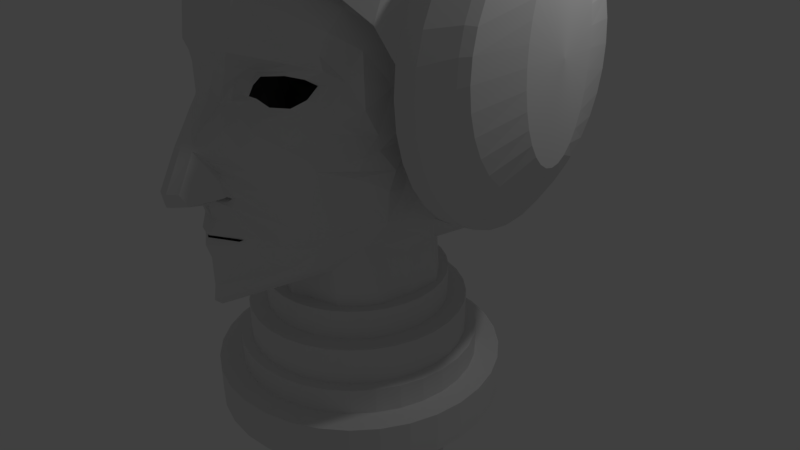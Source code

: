 # Source: Princess_Leia.blend  (saved by Blender 2.77.0; exported with 4.5.12 LTS)
import bpy
from mathutils import Matrix  # noqa: F401  (used for matrix-valued properties, if any)

bpy.ops.wm.read_factory_settings(use_empty=True)
scene = bpy.context.scene
scene.name = 'Scene'

# ---- collections
col_collection_1 = bpy.data.collections.new('Collection 1'); scene.collection.children.link(col_collection_1)

# ---- materials (node trees are filled in below, after node groups)
mat_white_fade = bpy.data.materials.new('White_Fade')
mat_white_fade.alpha_threshold = 0.0
mat_white_fade.use_transparent_shadow = False
mat_white_fade.roughness = 0.5

# ---- material node trees

# ---- world
world_world = bpy.data.worlds.new('World'); scene.world = world_world
world_world.color = (0.05088, 0.05088, 0.05088)
world_world.use_sun_shadow = False
world_world.sun_shadow_jitter_overblur = 0.0
world_world.cycles.sampling_method = 'MANUAL'

# ---- cameras
cam_camera = bpy.data.cameras.new('Camera')
cam_camera.clip_end = 100.0
cam_camera.lens = 35.0
cam_camera.sensor_width = 32.0
cam_camera.sensor_height = 18.0
cam_camera.ortho_scale = 7.314
cam_camera.dof.focus_distance = 0.0
cam_camera.dof.aperture_fstop = 128.0

# ---- lights
light_lamp = bpy.data.lights.new('Lamp', 'POINT')
light_lamp.transmission_factor = 0.0
light_lamp.cutoff_distance = 30.0
light_lamp.energy = 100.0
light_lamp.shadow_buffer_clip_start = 1.001
light_lamp.shadow_soft_size = 0.1
light_lamp.shadow_maximum_resolution = 0.006
light_lamp.use_absolute_resolution = True

# ---- meshes
me_circle = bpy.data.meshes.new('Circle')
me_circle.from_pydata([(1.546, 2.814, -1.879), (1.393, 2.787, -1.879), (1.033, 3.208, -1.879), (0.7115, 3.427, -1.879), (0.3628, 3.561, -1.879), (1.546, 2.783, -2.124), (1.393, 2.758, -2.191), (1.033, 3.17, -2.246), (0.7115, 3.385, -2.287), (0.3628, 3.517, -2.312), (1.546, 2.694, -2.36), (1.393, 2.671, -2.491), (1.033, 3.058, -2.599), (0.7115, 3.26, -2.679), (0.3628, 3.385, -2.728), (1.546, 2.549, -2.577), (1.393, 2.53, -2.768), (1.033, 2.876, -2.924), (0.7115, 3.058, -3.04), (0.3628, 3.17, -3.112), (1.546, 2.354, -2.768), (1.393, 2.341, -3.01), (1.033, 2.631, -3.209), (0.7115, 2.786, -3.357), (0.3628, 2.881, -3.448), (1.546, 2.116, -2.924), (1.393, 2.11, -3.209), (1.033, 2.333, -3.443), (0.7115, 2.454, -3.617), (0.3628, 2.529, -3.724), (1.546, 1.845, -3.04), (1.393, 1.847, -3.357), (1.033, 1.992, -3.617), (0.7115, 2.076, -3.81), (0.3628, 2.128, -3.929), (1.546, 1.551, -3.112), (1.393, 1.561, -3.448), (1.033, 1.623, -3.724), (0.7115, 1.666, -3.929), (0.3628, 1.692, -4.055), (1.546, 1.245, -3.136), (1.393, 1.264, -3.479), (1.033, 1.239, -3.76), (0.7115, 1.239, -3.969), (0.3628, 1.239, -4.098), (1.546, 0.9389, -3.112), (1.393, 0.9671, -3.448), (1.033, 0.855, -3.724), (0.7115, 0.8123, -3.929), (0.3628, 0.786, -4.055), (1.546, 0.6446, -3.04), (1.393, 0.6814, -3.357), (1.033, 0.4857, -3.617), (0.7115, 0.4019, -3.81), (0.3628, 0.3504, -3.929), (1.546, 0.3734, -2.924), (1.393, 0.4182, -3.209), (1.033, 0.1453, -3.443), (0.7115, 0.02372, -3.617), (0.3628, -0.05114, -3.724), (1.546, 0.1357, -2.768), (1.393, 0.1874, -3.01), (1.033, -0.2176, -2.866), (0.7115, -0.3723, -3.014), (0.3628, -0.4676, -3.105), (1.546, -0.05935, -2.577), (1.546, -0.2043, -2.36), (1.546, -0.2936, -2.124), (1.546, -0.3237, -1.879), (1.546, -0.2936, -1.634), (1.546, -0.2043, -1.398), (1.546, -0.05935, -1.181), (1.546, 0.1357, -0.9908), (1.546, 0.3734, -0.8345), (1.546, 0.6446, -0.7184), (1.546, 0.9389, -0.6469), (1.546, 1.245, -0.6227), (1.546, 1.551, -0.6469), (1.546, 1.845, -0.7184), (1.546, 2.116, -0.8345), (1.393, 1.871, -0.5495), (1.033, 2.199, -0.3157), (0.7115, 2.374, -0.1419), (0.3628, 2.511, -0.03486), (1.546, 2.354, -0.9908), (1.393, 2.341, -0.7484), (1.033, 2.631, -0.5495), (0.7115, 2.786, -0.4017), (0.3628, 2.881, -0.3107), (1.546, 2.549, -1.181), (1.393, 2.53, -0.9908), (1.033, 2.876, -0.8345), (0.7115, 3.058, -0.7184), (0.3628, 3.17, -0.6469), (1.546, 2.694, -1.398), (1.393, 2.671, -1.267), (1.033, 3.058, -1.16), (0.7115, 3.26, -1.08), (0.3628, 3.385, -1.03), (1.546, 2.783, -1.634), (1.393, 2.758, -1.567), (1.033, 3.17, -1.512), (0.7115, 3.385, -1.472), (0.3628, 3.517, -1.447), (2.307, 2.547, -1.879), (2.054, 2.749, -1.879), (1.797, 2.838, -1.879), (2.307, 2.527, -1.965), (2.054, 2.723, -2.08), (1.797, 2.808, -2.124), (2.307, 2.468, -2.048), (2.054, 2.647, -2.273), (1.797, 2.719, -2.36), (2.307, 2.373, -2.124), (2.054, 2.523, -2.45), (1.797, 2.575, -2.577), (2.307, 2.245, -2.191), (2.054, 2.355, -2.606), (1.797, 2.381, -2.768), (2.307, 2.089, -2.246), (2.054, 2.152, -2.734), (1.797, 2.145, -2.924), (2.307, 1.911, -2.287), (2.054, 1.919, -2.829), (1.797, 1.875, -3.04), (2.307, 1.717, -2.312), (2.054, 1.667, -2.887), (1.797, 1.582, -3.112), (2.307, 1.516, -2.321), (2.054, 1.404, -2.907), (1.797, 1.278, -3.136), (2.307, 1.315, -2.312), (2.054, 1.142, -2.887), (1.797, 0.974, -3.112), (2.307, 1.122, -2.287), (2.054, 0.8898, -2.829), (1.797, 0.6815, -3.04), (2.307, 0.9438, -2.246), (2.054, 0.6573, -2.734), (1.797, 0.4119, -2.924), (2.307, 0.7877, -2.191), (2.054, 0.4535, -2.606), (1.797, 0.1756, -2.768), (2.307, 0.6595, -2.124), (2.054, 0.2863, -2.45), (1.797, -0.01832, -2.577), (2.307, 0.5643, -2.048), (2.054, 0.162, -2.273), (1.797, -0.1624, -2.36), (2.307, 0.5057, -1.965), (2.054, 0.08546, -2.08), (1.797, -0.2512, -2.124), (2.307, 0.4859, -1.879), (2.054, 0.05962, -1.879), (1.797, -0.2811, -1.879), (2.307, 0.5057, -1.793), (2.054, 0.08546, -1.679), (1.797, -0.2512, -1.634), (2.307, 0.5643, -1.71), (2.054, 0.162, -1.486), (1.797, -0.1624, -1.398), (2.307, 0.6595, -1.634), (2.054, 0.2863, -1.308), (1.797, -0.01832, -1.181), (2.307, 0.7877, -1.567), (2.054, 0.4535, -1.153), (1.797, 0.1756, -0.9908), (2.307, 0.9438, -1.512), (2.054, 0.6573, -1.025), (1.797, 0.4119, -0.8345), (2.307, 1.122, -1.472), (2.054, 0.8898, -0.9299), (1.797, 0.6815, -0.7184), (2.307, 1.315, -1.447), (2.054, 1.142, -0.8715), (1.797, 0.974, -0.6469), (2.307, 1.516, -1.438), (2.054, 1.404, -0.8517), (1.797, 1.278, -0.6227), (2.307, 1.717, -1.447), (2.054, 1.667, -0.8715), (1.797, 1.582, -0.6469), (2.307, 1.911, -1.472), (2.054, 1.919, -0.9299), (1.797, 1.875, -0.7184), (2.307, 2.089, -1.512), (2.054, 2.152, -1.025), (1.797, 2.145, -0.8345), (2.307, 2.245, -1.567), (2.054, 2.355, -1.153), (1.797, 2.381, -0.9908), (2.307, 2.373, -1.634), (2.054, 2.523, -1.308), (1.797, 2.575, -1.181), (2.359, 1.516, -1.879), (2.307, 2.468, -1.71), (2.054, 2.647, -1.486), (1.797, 2.719, -1.398), (2.307, 2.527, -1.793), (2.054, 2.723, -1.679), (1.797, 2.808, -1.634), (2.132, 2.671, -1.879), (2.132, 2.647, -2.064), (2.132, 2.577, -2.241), (2.132, 2.462, -2.405), (2.132, 2.308, -2.549), (2.132, 2.12, -2.666), (2.132, 1.906, -2.754), (2.132, 1.674, -2.808), (2.132, 1.432, -2.826), (2.132, 1.19, -2.808), (2.132, 0.9578, -2.754), (2.132, 0.7436, -2.666), (2.132, 0.5558, -2.549), (2.132, 0.4017, -2.405), (2.132, 0.2872, -2.241), (2.132, 0.2167, -2.064), (2.132, 0.1929, -1.879), (2.132, 0.2167, -1.695), (2.132, 0.2872, -1.517), (2.132, 0.4017, -1.353), (2.132, 0.5558, -1.21), (2.132, 0.7436, -1.092), (2.132, 0.9578, -1.005), (2.132, 1.19, -0.951), (2.132, 1.432, -0.9328), (2.132, 1.674, -0.951), (2.132, 1.906, -1.005), (2.132, 2.12, -1.092), (2.132, 2.308, -1.21), (2.132, 2.462, -1.353), (2.132, 2.577, -1.517), (2.132, 2.647, -1.695), (0.4957, -0.6259, -0.1928), (0.733, -0.1552, -0.2433), (0.7548, 0.338, -0.06011), (0.4224, -0.5316, 3.011e-08), (0.6265, -0.09873, -0.1073), (0.5187, 0.3158, 0.1244), (0.1606, 0.1742, 0.3895), (0.3222, 0.2288, 0.2593), (0.3105, 0.332, 0.281), (0.1346, 0.7145, 0.5475), (0.191, 0.2237, 0.6786), (0.1479, 0.3477, 0.7382), (0.2453, 0.3722, 0.3546), (0.3084, 0.2526, 0.3736), (0.3242, 0.1303, 0.3054), (0.2994, 0.2616, 0.2857), (0.2624, 0.1832, 0.3179), (0.1732, 0.1827, 0.3851), (0.1657, 0.2223, 0.5454), (0.212, 0.2372, 0.4216), (0.2522, 0.2526, 0.3513), (0.2942, 0.214, 0.281), (0.2624, 0.2226, 0.2604), (0.1732, 0.2221, 0.3277), (0.1657, 0.2617, 0.4879), (0.19, 0.2589, 0.3641), (0.2522, 0.292, 0.2938), (0.2942, 0.2534, 0.2235), (0.4116, -0.3165, 0.1523), (0.4565, -0.2092, 0.1094), (0.1035, -0.02492, 0.3532), (-0.0005872, -0.2306, 0.4015), (-0.0005872, -0.2486, 0.4139), (0.2972, -0.2455, 0.2553), (0.3108, -0.2353, 0.2142), (0.0578, -0.2171, 0.3914), (0.3637, -0.2189, 0.1871), (0.08064, -0.1633, 0.4161), (0.3324, -0.2499, 0.2057), (0.8585, 1.282, -0.3551), (0.4145, 1.336, -0.06175), (0.352, 1.253, -0.01719), (0.3025, 1.145, 0.005095), (0.3956, 1.136, -0.0144), (0.5418, 1.082, -0.04437), (0.7236, 1.092, -0.14), (0.8247, 1.169, -0.2527), (0.6598, 1.374, -0.1481), (0.8159, 1.353, -0.246), (0.9325, 1.297, -0.4023), (0.3703, 1.364, -0.08198), (0.2911, 1.26, -0.02297), (0.2284, 1.144, 0.02976), (0.3463, 1.112, -0.01131), (0.5315, 1.043, -0.05441), (0.7617, 1.056, -0.1712), (0.8898, 1.153, -0.2841), (0.681, 1.413, -0.1703), (0.8786, 1.386, -0.2823), (1.025, 1.309, -0.5459), (0.3667, 1.426, 0.01962), (0.2404, 1.271, 0.095), (0.1876, 1.103, 0.1327), (0.2728, 1.052, 0.08238), (0.515, 0.9804, 0.01258), (0.8122, 1.019, -0.187), (0.9678, 1.118, -0.4024), (0.7456, 1.496, -0.1437), (0.9684, 1.434, -0.3341), (0.1093, 0.9776, 0.2876), (0.1006, 0.8673, 0.4292), (0.6897, -0.2866, -0.2686), (0.6184, -0.3943, -0.2761), (0.5071, -0.2863, -0.06008), (0.5219, -0.3337, -0.07951), (0.4128, 0.724, 0.2149), (0.3207, 0.6195, 0.3094), (0.05391, 0.1106, 0.4018), (0.04518, 0.7339, 0.6163), (0.05078, 0.2062, 0.7859), (0.04963, 0.3466, 0.8153), (0.8311, -0.5847, -1.089), (0.9958, -0.2639, -1.263), (1.152, 0.1015, -1.41), (1.211, 0.4372, -1.444), (1.278, 0.764, -1.391), (1.352, 1.002, -1.324), (1.315, 1.425, -1.072), (1.204, 1.737, -0.8191), (1.063, 1.967, -0.5146), (0.7656, 2.183, -0.2546), (0.372, 2.279, 0.0722), (0.8079, -0.5295, -0.8633), (1.01, -0.2411, -1.007), (1.109, 0.1235, -1.149), (1.163, 0.4612, -1.196), (1.224, 0.7315, -1.142), (1.291, 0.9298, -1.082), (1.258, 1.243, -0.8877), (1.156, 1.598, -0.6313), (1.028, 1.781, -0.3634), (0.7578, 1.95, -0.136), (0.4, 2.091, 0.1467), (0.08329, 1.025, 0.3832), (0.07143, 0.8917, 0.4944), (0.9211, -0.6968, -1.378), (1.167, -0.3091, -1.517), (1.328, 0.1171, -1.63), (1.386, 0.5004, -1.651), (1.453, 0.8688, -1.596), (1.529, 1.132, -1.531), (1.481, 1.605, -1.308), (1.352, 1.951, -1.087), (1.192, 2.207, -0.8239), (0.8575, 2.445, -0.5995), (0.4169, 2.626, -0.3181), (0.5618, -0.7094, -0.3314), (0.8377, -0.1403, -0.4231), (0.9523, 0.5309, -0.218), (0.1241, 1.081, 0.2052), (0.7505, -0.3281, -0.4582), (0.6801, -0.4517, -0.4292), (0.5395, 0.8555, 0.1119), (0.09161, 1.127, 0.3085), (0.186, 2.292, 0.1257), (0.2, 2.09, 0.215), (0.2085, 2.64, -0.2721), (0.7562, -0.4267, -0.6956), (0.96, -0.1682, -0.7695), (1.159, 0.185, -0.9097), (1.232, 0.4202, -0.9306), (1.211, 0.6576, -0.752), (1.206, 0.8106, -0.7412), (1.218, 1.088, -0.5865), (1.056, 1.408, -0.5562), (0.9437, 1.571, -0.3205), (0.6687, 1.721, -0.12), (0.3539, 1.601, 0.2336), (0.1767, 1.598, 0.2937), (0.2634, 1.433, 0.2027), (0.1767, 1.43, 0.2628), (0.1342, 1.278, 0.2857), (0.1947, 1.257, 0.2039), (0.2724, 0.8872, 0.2938), (0.2169, 0.779, 0.4029), (0.307, 0.9783, 0.141), (0.5618, -0.8087, -0.6383), (0.8902, -0.416, -1.181), (0.9144, -0.3779, -0.9388), (1.05, -0.4929, -1.451), (0.8239, -0.307, -0.7671), (0.5866, 0.589, 0.1081), (0.6649, 0.4555, 0.02392), (0.4452, 0.5193, 0.2036), (0.4831, 0.4129, 0.1937), (0.174, 0.587, 0.4199), (0.1992, 0.4595, 0.3392), (0.7396, 0.747, -0.02916), (0.9208, 0.639, -0.1624), (1.158, 0.6136, -0.5918), (1.082, 0.5946, -0.4378), (0.9897, 0.7241, -0.3085), (1.12, 0.8306, -0.5515), (1.069, 0.9737, -0.4076), (0.8182, 0.9163, -0.1487), (0.8722, -1.603, -1.159), (0.7646, -1.603, -0.9329), (0.9211, -1.603, -1.448), (0.5618, -1.603, -0.7203), (0.9136, -0.6968, -1.765), (0.9136, -1.603, -1.834), (0.7282, -0.6968, -1.992), (0.7282, -1.603, -2.061), (0.4245, -0.6968, -2.228), (0.4245, -1.603, -2.297), (1.117, 0.4755, -0.5743), (1.097, 0.4145, -0.5364), (1.049, 0.008399, -0.8396), (1.144, 0.2998, -0.7516), (0.1815, 3.584, -1.879), (0.1815, 3.539, -2.316), (0.1815, 3.406, -2.737), (0.1815, 3.189, -3.124), (0.1815, 2.897, -3.463), (0.1815, 2.542, -3.742), (0.1815, 2.136, -3.949), (0.1815, 1.697, -4.076), (0.1815, 1.239, -4.119), (0.1815, 0.7816, -4.076), (0.1815, 0.3417, -3.949), (0.1815, -0.06377, -3.742), (0.1815, -0.4837, -3.12), (0.1815, 2.533, -0.01679), (0.1815, 2.897, -0.2954), (0.1815, 3.189, -0.6348), (0.1815, 3.406, -1.022), (0.1815, 3.539, -1.442), (-1.546, 2.814, -1.879), (-1.393, 2.787, -1.879), (-1.033, 3.208, -1.879), (-0.7115, 3.427, -1.879), (-0.3628, 3.561, -1.879), (-1.546, 2.783, -2.124), (-1.393, 2.758, -2.191), (-1.033, 3.17, -2.246), (-0.7115, 3.385, -2.287), (-0.3628, 3.517, -2.312), (-1.546, 2.694, -2.36), (-1.393, 2.671, -2.491), (-1.033, 3.058, -2.599), (-0.7115, 3.26, -2.679), (-0.3628, 3.385, -2.728), (-1.546, 2.549, -2.577), (-1.393, 2.53, -2.768), (-1.033, 2.876, -2.924), (-0.7115, 3.058, -3.04), (-0.3628, 3.17, -3.112), (-1.546, 2.354, -2.768), (-1.393, 2.341, -3.01), (-1.033, 2.631, -3.209), (-0.7115, 2.786, -3.357), (-0.3628, 2.881, -3.448), (-1.546, 2.116, -2.924), (-1.393, 2.11, -3.209), (-1.033, 2.333, -3.443), (-0.7115, 2.454, -3.617), (-0.3628, 2.529, -3.724), (-1.546, 1.845, -3.04), (-1.393, 1.847, -3.357), (-1.033, 1.992, -3.617), (-0.7115, 2.076, -3.81), (-0.3628, 2.128, -3.929), (-1.546, 1.551, -3.112), (-1.393, 1.561, -3.448), (-1.033, 1.623, -3.724), (-0.7115, 1.666, -3.929), (-0.3628, 1.692, -4.055), (-1.546, 1.245, -3.136), (-1.393, 1.264, -3.479), (-1.033, 1.239, -3.76), (-0.7115, 1.239, -3.969), (-0.3628, 1.239, -4.098), (-1.546, 0.9389, -3.112), (-1.393, 0.9671, -3.448), (-1.033, 0.855, -3.724), (-0.7115, 0.8123, -3.929), (-0.3628, 0.786, -4.055), (-1.546, 0.6446, -3.04), (-1.393, 0.6814, -3.357), (-1.033, 0.4857, -3.617), (-0.7115, 0.4019, -3.81), (-0.3628, 0.3504, -3.929), (-1.546, 0.3734, -2.924), (-1.393, 0.4182, -3.209), (-1.033, 0.1453, -3.443), (-0.7115, 0.02372, -3.617), (-0.3628, -0.05114, -3.724), (-1.546, 0.1357, -2.768), (-1.393, 0.1874, -3.01), (-1.033, -0.2176, -2.866), (-0.7115, -0.3723, -3.014), (-0.3628, -0.4676, -3.105), (-1.546, -0.05935, -2.577), (-1.546, -0.2043, -2.36), (-1.546, -0.2936, -2.124), (-1.546, -0.3237, -1.879), (-1.546, -0.2936, -1.634), (-1.546, -0.2043, -1.398), (-1.546, -0.05935, -1.181), (-1.546, 0.1357, -0.9908), (-1.546, 0.3734, -0.8345), (-1.546, 0.6446, -0.7184), (-1.546, 0.9389, -0.6469), (-1.546, 1.245, -0.6227), (-1.546, 1.551, -0.6469), (-1.546, 1.845, -0.7184), (-1.546, 2.116, -0.8345), (-1.393, 1.871, -0.5495), (-1.033, 2.199, -0.3157), (-0.7115, 2.374, -0.1419), (-0.3628, 2.511, -0.03486), (-1.546, 2.354, -0.9908), (-1.393, 2.341, -0.7484), (-1.033, 2.631, -0.5495), (-0.7115, 2.786, -0.4017), (-0.3628, 2.881, -0.3107), (-1.546, 2.549, -1.181), (-1.393, 2.53, -0.9908), (-1.033, 2.876, -0.8345), (-0.7115, 3.058, -0.7184), (-0.3628, 3.17, -0.6469), (-1.546, 2.694, -1.398), (-1.393, 2.671, -1.267), (-1.033, 3.058, -1.16), (-0.7115, 3.26, -1.08), (-0.3628, 3.385, -1.03), (-1.546, 2.783, -1.634), (-1.393, 2.758, -1.567), (-1.033, 3.17, -1.512), (-0.7115, 3.385, -1.472), (-0.3628, 3.517, -1.447), (-2.307, 2.547, -1.879), (-2.054, 2.749, -1.879), (-1.797, 2.838, -1.879), (-2.307, 2.527, -1.965), (-2.054, 2.723, -2.08), (-1.797, 2.808, -2.124), (-2.307, 2.468, -2.048), (-2.054, 2.647, -2.273), (-1.797, 2.719, -2.36), (-2.307, 2.373, -2.124), (-2.054, 2.523, -2.45), (-1.797, 2.575, -2.577), (-2.307, 2.245, -2.191), (-2.054, 2.355, -2.606), (-1.797, 2.381, -2.768), (-2.307, 2.089, -2.246), (-2.054, 2.152, -2.734), (-1.797, 2.145, -2.924), (-2.307, 1.911, -2.287), (-2.054, 1.919, -2.829), (-1.797, 1.875, -3.04), (-2.307, 1.717, -2.312), (-2.054, 1.667, -2.887), (-1.797, 1.582, -3.112), (-2.307, 1.516, -2.321), (-2.054, 1.404, -2.907), (-1.797, 1.278, -3.136), (-2.307, 1.315, -2.312), (-2.054, 1.142, -2.887), (-1.797, 0.974, -3.112), (-2.307, 1.122, -2.287), (-2.054, 0.8898, -2.829), (-1.797, 0.6815, -3.04), (-2.307, 0.9438, -2.246), (-2.054, 0.6573, -2.734), (-1.797, 0.4119, -2.924), (-2.307, 0.7877, -2.191), (-2.054, 0.4535, -2.606), (-1.797, 0.1756, -2.768), (-2.307, 0.6595, -2.124), (-2.054, 0.2863, -2.45), (-1.797, -0.01832, -2.577), (-2.307, 0.5643, -2.048), (-2.054, 0.162, -2.273), (-1.797, -0.1624, -2.36), (-2.307, 0.5057, -1.965), (-2.054, 0.08546, -2.08), (-1.797, -0.2512, -2.124), (-2.307, 0.4859, -1.879), (-2.054, 0.05962, -1.879), (-1.797, -0.2811, -1.879), (-2.307, 0.5057, -1.793), (-2.054, 0.08546, -1.679), (-1.797, -0.2512, -1.634), (-2.307, 0.5643, -1.71), (-2.054, 0.162, -1.486), (-1.797, -0.1624, -1.398), (-2.307, 0.6595, -1.634), (-2.054, 0.2863, -1.308), (-1.797, -0.01832, -1.181), (-2.307, 0.7877, -1.567), (-2.054, 0.4535, -1.153), (-1.797, 0.1756, -0.9908), (-2.307, 0.9438, -1.512), (-2.054, 0.6573, -1.025), (-1.797, 0.4119, -0.8345), (-2.307, 1.122, -1.472), (-2.054, 0.8898, -0.9299), (-1.797, 0.6815, -0.7184), (-2.307, 1.315, -1.447), (-2.054, 1.142, -0.8715), (-1.797, 0.974, -0.6469), (-2.307, 1.516, -1.438), (-2.054, 1.404, -0.8517), (-1.797, 1.278, -0.6227), (-2.307, 1.717, -1.447), (-2.054, 1.667, -0.8715), (-1.797, 1.582, -0.6469), (-2.307, 1.911, -1.472), (-2.054, 1.919, -0.9299), (-1.797, 1.875, -0.7184), (-2.307, 2.089, -1.512), (-2.054, 2.152, -1.025), (-1.797, 2.145, -0.8345), (-2.307, 2.245, -1.567), (-2.054, 2.355, -1.153), (-1.797, 2.381, -0.9908), (-2.307, 2.373, -1.634), (-2.054, 2.523, -1.308), (-1.797, 2.575, -1.181), (-2.359, 1.516, -1.879), (-2.307, 2.468, -1.71), (-2.054, 2.647, -1.486), (-1.797, 2.719, -1.398), (-2.307, 2.527, -1.793), (-2.054, 2.723, -1.679), (-1.797, 2.808, -1.634), (-2.132, 2.671, -1.879), (-2.132, 2.647, -2.064), (-2.132, 2.577, -2.241), (-2.132, 2.462, -2.405), (-2.132, 2.308, -2.549), (-2.132, 2.12, -2.666), (-2.132, 1.906, -2.754), (-2.132, 1.674, -2.808), (-2.132, 1.432, -2.826), (-2.132, 1.19, -2.808), (-2.132, 0.9578, -2.754), (-2.132, 0.7436, -2.666), (-2.132, 0.5558, -2.549), (-2.132, 0.4017, -2.405), (-2.132, 0.2872, -2.241), (-2.132, 0.2167, -2.064), (-2.132, 0.1929, -1.879), (-2.132, 0.2167, -1.695), (-2.132, 0.2872, -1.517), (-2.132, 0.4017, -1.353), (-2.132, 0.5558, -1.21), (-2.132, 0.7436, -1.092), (-2.132, 0.9578, -1.005), (-2.132, 1.19, -0.951), (-2.132, 1.432, -0.9328), (-2.132, 1.674, -0.951), (-2.132, 1.906, -1.005), (-2.132, 2.12, -1.092), (-2.132, 2.308, -1.21), (-2.132, 2.462, -1.353), (-2.132, 2.577, -1.517), (-2.132, 2.647, -1.695), (0.0, 3.607, -1.879), (0.0, 3.561, -2.321), (0.0, 3.427, -2.745), (0.0, 3.208, -3.136), (0.0, 2.913, -3.479), (0.0, 2.555, -3.76), (0.0, 2.145, -3.969), (0.0, 1.701, -4.098), (0.0, 1.239, -4.141), (0.0, 0.7771, -4.098), (0.0, 0.3329, -3.969), (0.0, -0.07641, -3.76), (0.0, -0.4997, -3.136), (0.0, 2.555, 0.001276), (0.0, 2.913, -0.28), (0.0, 3.208, -0.6227), (0.0, 3.427, -1.014), (0.0, 3.561, -1.438), (-0.4957, -0.6259, -0.1928), (-0.733, -0.1552, -0.2433), (-0.7548, 0.338, -0.06011), (-0.4224, -0.5316, 3.011e-08), (-0.6265, -0.09873, -0.1073), (-0.5187, 0.3158, 0.1244), (-0.1606, 0.1742, 0.3895), (-0.3222, 0.2288, 0.2593), (-0.3105, 0.332, 0.281), (-0.1346, 0.7145, 0.5475), (-0.191, 0.2237, 0.6786), (-0.1479, 0.3477, 0.7382), (-0.2453, 0.3722, 0.3546), (-0.3084, 0.2526, 0.3736), (-0.3242, 0.1303, 0.3054), (-0.2994, 0.2616, 0.2857), (-0.2624, 0.1832, 0.3179), (-0.1732, 0.1827, 0.3851), (-0.1657, 0.2223, 0.5454), (-0.212, 0.2372, 0.4216), (-0.2522, 0.2526, 0.3513), (-0.2942, 0.214, 0.281), (-0.2624, 0.2226, 0.2604), (-0.1732, 0.2221, 0.3277), (-0.1657, 0.2617, 0.4879), (-0.19, 0.2589, 0.3641), (-0.2522, 0.292, 0.2938), (-0.2942, 0.2534, 0.2235), (-0.4116, -0.3165, 0.1523), (-0.4565, -0.2092, 0.1094), (-0.1035, -0.02492, 0.3532), (0.0005872, -0.2306, 0.4015), (0.0005872, -0.2486, 0.4139), (-0.2972, -0.2455, 0.2553), (-0.3108, -0.2353, 0.2142), (-0.0578, -0.2171, 0.3914), (-0.3637, -0.2189, 0.1871), (-0.08064, -0.1633, 0.4161), (-0.3324, -0.2499, 0.2057), (-0.8585, 1.282, -0.3551), (-0.4145, 1.336, -0.06175), (-0.352, 1.253, -0.01719), (-0.3025, 1.145, 0.005095), (-0.3956, 1.136, -0.0144), (-0.5418, 1.082, -0.04437), (-0.7236, 1.092, -0.14), (-0.8247, 1.169, -0.2527), (-0.6598, 1.374, -0.1481), (-0.8159, 1.353, -0.246), (-0.9325, 1.297, -0.4023), (-0.3703, 1.364, -0.08198), (-0.2911, 1.26, -0.02297), (-0.2284, 1.144, 0.02976), (-0.3463, 1.112, -0.01131), (-0.5315, 1.043, -0.05441), (-0.7617, 1.056, -0.1712), (-0.8898, 1.153, -0.2841), (-0.681, 1.413, -0.1703), (-0.8786, 1.386, -0.2823), (-1.025, 1.309, -0.5459), (-0.3667, 1.426, 0.01962), (-0.2404, 1.271, 0.095), (-0.1876, 1.103, 0.1327), (-0.2728, 1.052, 0.08238), (-0.515, 0.9804, 0.04576), (-0.8122, 1.019, -0.187), (-0.9678, 1.118, -0.4024), (-0.7456, 1.496, -0.1437), (-0.9684, 1.434, -0.3341), (-0.1093, 0.9776, 0.2876), (-0.1006, 0.8673, 0.4292), (-0.6897, -0.2866, -0.2686), (-0.6184, -0.3943, -0.2761), (-0.5071, -0.2863, -0.06008), (-0.5219, -0.3337, -0.07951), (-0.4128, 0.724, 0.2149), (-0.3207, 0.6195, 0.3094), (-0.05391, 0.1106, 0.4018), (-0.04518, 0.7339, 0.6163), (-0.05078, 0.2062, 0.7859), (-0.04963, 0.3466, 0.8153), (-0.8311, -0.5847, -1.089), (-0.9958, -0.2639, -1.263), (-1.152, 0.1015, -1.41), (-1.211, 0.4372, -1.444), (-1.278, 0.764, -1.391), (-1.352, 1.002, -1.324), (-1.315, 1.425, -1.072), (-1.204, 1.737, -0.8191), (-1.063, 1.967, -0.5146), (-0.7656, 2.183, -0.2546), (-0.372, 2.279, 0.0722), (-0.8079, -0.5295, -0.8633), (-1.01, -0.2411, -1.007), (-1.109, 0.1235, -1.149), (-1.163, 0.4612, -1.196), (-1.224, 0.7315, -1.142), (-1.291, 0.9298, -1.082), (-1.258, 1.243, -0.8877), (-1.156, 1.598, -0.6313), (-1.028, 1.781, -0.3634), (-0.7578, 1.95, -0.136), (-0.4, 2.091, 0.1467), (-0.08329, 1.025, 0.3832), (-0.07143, 0.8917, 0.4944), (-0.9211, -0.6968, -1.378), (-1.167, -0.3091, -1.517), (-1.328, 0.1171, -1.63), (-1.386, 0.5004, -1.651), (-1.453, 0.8688, -1.596), (-1.529, 1.132, -1.531), (-1.481, 1.605, -1.308), (-1.352, 1.951, -1.087), (-1.192, 2.207, -0.8239), (-0.8575, 2.445, -0.5995), (-0.4169, 2.626, -0.3181), (-0.5618, -0.7094, -0.3314), (-0.8377, -0.1403, -0.4231), (-0.9523, 0.5309, -0.218), (-0.1241, 1.081, 0.2052), (-0.7506, -0.3281, -0.4582), (-0.6801, -0.4517, -0.4292), (-0.5395, 0.8555, 0.1119), (-0.09161, 1.127, 0.3085), (-0.186, 2.292, 0.1257), (-0.2, 2.09, 0.215), (-0.2085, 2.64, -0.2721), (-0.7563, -0.4267, -0.6956), (-0.96, -0.1682, -0.7695), (-1.159, 0.185, -0.9097), (-1.232, 0.4202, -0.9306), (-1.211, 0.6576, -0.752), (-1.206, 0.8106, -0.7412), (-1.218, 1.088, -0.5865), (-1.056, 1.408, -0.5562), (-0.9437, 1.571, -0.3205), (-0.6687, 1.721, -0.12), (-0.3539, 1.601, 0.2336), (-0.1767, 1.598, 0.2937), (-0.2634, 1.433, 0.2027), (-0.1767, 1.43, 0.2628), (-0.1342, 1.278, 0.2857), (-0.1947, 1.257, 0.2039), (-0.2724, 0.8872, 0.2938), (-0.2169, 0.779, 0.4029), (-0.307, 0.9783, 0.141), (-0.5618, -0.8087, -0.6383), (-0.8902, -0.416, -1.181), (-0.9144, -0.3779, -0.9388), (-1.05, -0.4929, -1.451), (-0.8239, -0.307, -0.7671), (-0.4281, 0.589, 0.1081), (-0.6649, 0.4555, 0.02392), (-0.4452, 0.5193, 0.2036), (-0.4831, 0.4129, 0.1937), (-0.174, 0.587, 0.4199), (-0.1992, 0.4595, 0.3392), (-0.7396, 0.747, -0.02916), (-0.9208, 0.639, -0.1624), (-1.158, 0.6136, -0.5918), (-1.082, 0.5946, -0.4378), (-0.9897, 0.7241, -0.3085), (-1.12, 0.8306, -0.5515), (-1.069, 0.9737, -0.4076), (-0.8182, 0.9163, -0.1487), (-0.8722, -1.603, -1.159), (-0.7646, -1.603, -0.9329), (-0.9211, -1.603, -1.448), (-0.5618, -1.603, -0.7203), (-0.9136, -0.6968, -1.765), (-0.9136, -1.603, -1.834), (-0.7282, -0.6968, -1.992), (-0.7282, -1.603, -2.061), (-0.4245, -0.6968, -2.228), (-0.4245, -1.603, -2.297), (-1.117, 0.4755, -0.5743), (-1.097, 0.4145, -0.5364), (-1.049, 0.008399, -0.8396), (-1.144, 0.2998, -0.7516), (0.0, 1.073, 0.4394), (0.0, -0.9505, 0.4241), (0.0, 0.916, 0.5203), (0.0, -0.7835, 0.3983), (0.0, 0.7437, 0.6353), (0.0, 0.0759, 0.3394), (0.0, 0.1974, 0.8006), (0.0, 0.346, 0.8148), (0.0, -0.06196, 0.3471), (0.0, -0.4762, 0.4004), (0.0, -0.3187, 0.451), (0.0, -0.1871, 0.4324), (0.0, 2.304, 0.1397), (0.0, 2.089, 0.2439), (0.0, 2.654, -0.2655), (0.0, 1.173, 0.3711), (0.0, -1.026, 0.3448), (0.0, 1.597, 0.3147), (0.0, 1.429, 0.2837), (0.0, 1.301, 0.3274), (0.0, -1.039, -0.5105), (0.0, -0.6968, -2.315), (0.0, -1.603, -2.385), (0.0, -1.603, -0.496), (-0.1815, 3.584, -1.879), (-0.1815, 3.539, -2.316), (-0.1815, 3.406, -2.737), (-0.1815, 3.189, -3.124), (-0.1815, 2.897, -3.463), (-0.1815, 2.542, -3.742), (-0.1815, 2.136, -3.949), (-0.1815, 1.697, -4.076), (-0.1815, 1.239, -4.119), (-0.1815, 0.7816, -4.076), (-0.1815, 0.3417, -3.949), (-0.1815, -0.06377, -3.742), (-0.1815, -0.4837, -3.12), (-0.1815, 2.533, -0.01679), (-0.1815, 2.897, -0.2954), (-0.1815, 3.189, -0.6348), (-0.1815, 3.406, -1.022), (-0.1815, 3.539, -1.442), (-4.038e-08, -1.593, -2.484), (-4.038e-08, -1.254, -2.484), (0.2036, -1.593, -2.464), (0.2036, -1.254, -2.464), (0.3993, -1.593, -2.405), (0.3993, -1.254, -2.405), (0.5798, -1.593, -2.308), (0.5798, -1.254, -2.308), (0.7379, -1.593, -2.178), (0.7379, -1.254, -2.178), (0.8677, -1.593, -2.02), (0.8677, -1.254, -2.02), (0.9641, -1.593, -1.84), (0.9641, -1.254, -1.84), (1.023, -1.593, -1.644), (1.023, -1.254, -1.644), (1.044, -1.593, -1.44), (1.044, -1.254, -1.44), (1.023, -1.593, -1.237), (1.023, -1.254, -1.237), (0.9641, -1.593, -1.041), (0.9641, -1.254, -1.041), (0.8677, -1.593, -0.8607), (0.8677, -1.254, -0.8607), (0.7379, -1.593, -0.7025), (0.7379, -1.254, -0.7025), (0.5798, -1.593, -0.5728), (0.5798, -1.254, -0.5728), (0.3993, -1.593, -0.4763), (0.3993, -1.254, -0.4763), (0.2036, -1.593, -0.4169), (0.2036, -1.254, -0.4169), (-3.804e-07, -1.593, -0.3969), (-3.804e-07, -1.254, -0.3969), (-0.2036, -1.593, -0.4169), (-0.2036, -1.254, -0.4169), (-0.3993, -1.593, -0.4763), (-0.3993, -1.254, -0.4763), (-0.5798, -1.593, -0.5728), (-0.5798, -1.254, -0.5728), (-0.7379, -1.593, -0.7025), (-0.7379, -1.254, -0.7025), (-0.8677, -1.593, -0.8607), (-0.8677, -1.254, -0.8607), (-0.9641, -1.593, -1.041), (-0.9641, -1.254, -1.041), (-1.023, -1.593, -1.237), (-1.023, -1.254, -1.237), (-1.044, -1.593, -1.44), (-1.044, -1.254, -1.44), (-1.023, -1.593, -1.644), (-1.023, -1.254, -1.644), (-0.9641, -1.593, -1.84), (-0.9641, -1.254, -1.84), (-0.8677, -1.593, -2.02), (-0.8677, -1.254, -2.02), (-0.7379, -1.593, -2.178), (-0.7379, -1.254, -2.178), (-0.5798, -1.593, -2.308), (-0.5798, -1.254, -2.308), (-0.3993, -1.593, -2.405), (-0.3993, -1.254, -2.405), (-0.2036, -1.593, -2.464), (-0.2036, -1.254, -2.464), (-6.516e-08, -1.593, -2.693), (0.2443, -1.593, -2.669), (0.4792, -1.593, -2.597), (0.6957, -1.593, -2.482), (0.8855, -1.593, -2.326), (1.041, -1.593, -2.136), (1.157, -1.593, -1.92), (1.228, -1.593, -1.685), (1.252, -1.593, -1.44), (1.228, -1.593, -1.196), (1.157, -1.593, -0.9612), (1.041, -1.593, -0.7447), (0.8855, -1.593, -0.555), (0.6957, -1.593, -0.3992), (0.4792, -1.593, -0.2835), (0.2443, -1.593, -0.2123), (-4.732e-07, -1.593, -0.1882), (-0.2443, -1.593, -0.2123), (-0.4792, -1.593, -0.2835), (-0.6957, -1.593, -0.3992), (-0.8855, -1.593, -0.555), (-1.041, -1.593, -0.7447), (-1.157, -1.593, -0.9612), (-1.228, -1.593, -1.196), (-1.252, -1.593, -1.44), (-1.228, -1.593, -1.685), (-1.157, -1.593, -1.92), (-1.041, -1.593, -2.136), (-0.8855, -1.593, -2.326), (-0.6957, -1.593, -2.482), (-0.4792, -1.593, -2.597), (-0.2443, -1.593, -2.669), (-6.516e-08, -2.017, -2.693), (0.2443, -2.017, -2.669), (0.4792, -2.017, -2.597), (0.6957, -2.017, -2.482), (0.8855, -2.017, -2.326), (1.041, -2.017, -2.136), (1.157, -2.017, -1.92), (1.228, -2.017, -1.685), (1.252, -2.017, -1.44), (1.228, -2.017, -1.196), (1.157, -2.017, -0.9612), (1.041, -2.017, -0.7447), (0.8855, -2.017, -0.555), (0.6957, -2.017, -0.3992), (0.4792, -2.017, -0.2835), (0.2443, -2.017, -0.2123), (-4.732e-07, -2.017, -0.1882), (-0.2443, -2.017, -0.2123), (-0.4792, -2.017, -0.2835), (-0.6957, -2.017, -0.3992), (-0.8855, -2.017, -0.555), (-1.041, -2.017, -0.7447), (-1.157, -2.017, -0.9612), (-1.228, -2.017, -1.196), (-1.252, -2.017, -1.44), (-1.228, -2.017, -1.685), (-1.157, -2.017, -1.92), (-1.041, -2.017, -2.136), (-0.8855, -2.017, -2.326), (-0.6957, -2.017, -2.482), (-0.4792, -2.017, -2.597), (-0.2443, -2.017, -2.669), (-7.662e-08, -2.017, -2.818), (0.2687, -2.017, -2.791), (0.5271, -2.017, -2.713), (0.7653, -2.017, -2.586), (0.974, -2.017, -2.414), (1.145, -2.017, -2.206), (1.273, -2.017, -1.968), (1.351, -2.017, -1.709), (1.377, -2.017, -1.44), (1.351, -2.017, -1.172), (1.273, -2.017, -0.9133), (1.145, -2.017, -0.6751), (0.974, -2.017, -0.4664), (0.7653, -2.017, -0.2951), (0.5271, -2.017, -0.1678), (0.2687, -2.017, -0.08943), (-5.255e-07, -2.017, -0.06297), (-0.2687, -2.017, -0.08943), (-0.5271, -2.017, -0.1678), (-0.7653, -2.017, -0.2951), (-0.974, -2.017, -0.4664), (-1.145, -2.017, -0.6751), (-1.273, -2.017, -0.9133), (-1.351, -2.017, -1.172), (-1.377, -2.017, -1.44), (-1.351, -2.017, -1.709), (-1.273, -2.017, -1.968), (-1.145, -2.017, -2.206), (-0.974, -2.017, -2.414), (-0.7653, -2.017, -2.586), (-0.5271, -2.017, -2.713), (-0.2687, -2.017, -2.791), (-7.662e-08, -2.311, -2.818), (0.2687, -2.311, -2.791), (0.5271, -2.311, -2.713), (0.7653, -2.311, -2.586), (0.974, -2.311, -2.414), (1.145, -2.311, -2.206), (1.273, -2.311, -1.968), (1.351, -2.311, -1.709), (1.377, -2.311, -1.44), (1.351, -2.311, -1.172), (1.273, -2.311, -0.9133), (1.145, -2.311, -0.6751), (0.974, -2.311, -0.4664), (0.7653, -2.311, -0.2951), (0.5271, -2.311, -0.1678), (0.2687, -2.311, -0.08943), (-5.255e-07, -2.311, -0.06297), (-0.2687, -2.311, -0.08943), (-0.5271, -2.311, -0.1678), (-0.7653, -2.311, -0.2951), (-0.974, -2.311, -0.4664), (-1.145, -2.311, -0.6751), (-1.273, -2.311, -0.9133), (-1.351, -2.311, -1.172), (-1.377, -2.311, -1.44), (-1.351, -2.311, -1.709), (-1.273, -2.311, -1.968), (-1.145, -2.311, -2.206), (-0.974, -2.311, -2.414), (-0.7653, -2.311, -2.586), (-0.5271, -2.311, -2.713), (-0.2687, -2.311, -2.791), (-1.033e-07, -2.311, -3.093), (0.3225, -2.311, -3.062), (0.6326, -2.311, -2.968), (0.9183, -2.311, -2.815), (1.169, -2.311, -2.609), (1.374, -2.311, -2.359), (1.527, -2.311, -2.073), (1.621, -2.311, -1.763), (1.653, -2.311, -1.44), (1.621, -2.311, -1.118), (1.527, -2.311, -0.8079), (1.374, -2.311, -0.5221), (1.169, -2.311, -0.2716), (0.9183, -2.311, -0.06605), (0.6326, -2.311, 0.0867), (0.3225, -2.311, 0.1808), (-6.42e-07, -2.311, 0.2125), (-0.3225, -2.311, 0.1808), (-0.6326, -2.311, 0.0867), (-0.9183, -2.311, -0.06605), (-1.169, -2.311, -0.2716), (-1.374, -2.311, -0.5221), (-1.527, -2.311, -0.8079), (-1.621, -2.311, -1.118), (-1.653, -2.311, -1.44), (-1.621, -2.311, -1.763), (-1.527, -2.311, -2.073), (-1.374, -2.311, -2.359), (-1.169, -2.311, -2.609), (-0.9183, -2.311, -2.815), (-0.6326, -2.311, -2.968), (-0.3225, -2.311, -3.062), (-1.033e-07, -2.796, -3.093), (0.3225, -2.796, -3.062), (0.6326, -2.796, -2.968), (0.9183, -2.796, -2.815), (1.169, -2.796, -2.609), (1.374, -2.796, -2.359), (1.527, -2.796, -2.073), (1.621, -2.796, -1.763), (1.653, -2.796, -1.44), (1.621, -2.796, -1.118), (1.527, -2.796, -0.8079), (1.374, -2.796, -0.5221), (1.169, -2.796, -0.2716), (0.9183, -2.796, -0.06605), (0.6326, -2.796, 0.0867), (0.3225, -2.796, 0.1808), (-6.42e-07, -2.796, 0.2125), (-0.3225, -2.796, 0.1808), (-0.6326, -2.796, 0.0867), (-0.9183, -2.796, -0.06605), (-1.169, -2.796, -0.2716), (-1.374, -2.796, -0.5221), (-1.527, -2.796, -0.8079), (-1.621, -2.796, -1.118), (-1.653, -2.796, -1.44), (-1.621, -2.796, -1.763), (-1.527, -2.796, -2.073), (-1.374, -2.796, -2.359), (-1.169, -2.796, -2.609), (-0.9183, -2.796, -2.815), (-0.6326, -2.796, -2.968), (-0.3225, -2.796, -3.062), (-4.595e-08, -2.796, -2.597), (0.2257, -2.796, -2.575), (0.4428, -2.796, -2.509), (0.6428, -2.796, -2.402), (0.8182, -2.796, -2.259), (0.9621, -2.796, -2.083), (1.069, -2.796, -1.883), (1.135, -2.796, -1.666), (1.157, -2.796, -1.44), (1.135, -2.796, -1.215), (1.069, -2.796, -0.9976), (0.9621, -2.796, -0.7976), (0.8182, -2.796, -0.6223), (0.6428, -2.796, -0.4784), (0.4428, -2.796, -0.3714), (0.2257, -2.796, -0.3056), (-4.23e-07, -2.796, -0.2834), (-0.2257, -2.796, -0.3056), (-0.4428, -2.796, -0.3714), (-0.6428, -2.796, -0.4784), (-0.8182, -2.796, -0.6223), (-0.9621, -2.796, -0.7976), (-1.069, -2.796, -0.9976), (-1.135, -2.796, -1.215), (-1.157, -2.796, -1.44), (-1.135, -2.796, -1.666), (-1.069, -2.796, -1.883), (-0.9621, -2.796, -2.083), (-0.8182, -2.796, -2.259), (-0.6428, -2.796, -2.402), (-0.4428, -2.796, -2.509), (-0.2257, -2.796, -2.575), (-7.388e-08, -6.567, -2.829), (0.2709, -6.567, -2.802), (0.5313, -6.567, -2.723), (0.7714, -6.567, -2.595), (0.9818, -6.567, -2.422), (1.154, -6.567, -2.212), (1.283, -6.567, -1.972), (1.362, -6.567, -1.711), (1.388, -6.567, -1.44), (1.362, -6.567, -1.17), (1.283, -6.567, -0.9091), (1.154, -6.567, -0.669), (0.9818, -6.567, -0.4586), (0.7714, -6.567, -0.2859), (0.5313, -6.567, -0.1576), (0.2709, -6.567, -0.07863), (-5.263e-07, -6.567, -0.05195), (-0.2709, -6.567, -0.07863), (-0.5313, -6.567, -0.1576), (-0.7714, -6.567, -0.2859), (-0.9818, -6.567, -0.4586), (-1.154, -6.567, -0.669), (-1.283, -6.567, -0.9091), (-1.362, -6.567, -1.17), (-1.388, -6.567, -1.44), (-1.362, -6.567, -1.711), (-1.283, -6.567, -1.972), (-1.154, -6.567, -2.212), (-0.9818, -6.567, -2.422), (-0.7714, -6.567, -2.595), (-0.5313, -6.567, -2.723), (-0.2709, -6.567, -2.802), (0.8659, -3.55, -2.019), (0.8226, -4.304, -1.99), (0.8226, -5.058, -1.99), (0.8659, -5.813, -2.019), (0.7363, -5.813, -2.177), (0.6995, -5.058, -2.14), (0.6995, -4.304, -2.14), (0.7363, -3.55, -2.177), (-3.303e-08, -3.55, -2.482), (-2.846e-08, -4.304, -2.43), (-2.846e-08, -5.058, -2.43), (-3.303e-08, -5.813, -2.482), (-0.2032, -5.813, -2.462), (-0.193, -5.058, -2.411), (-0.193, -4.304, -2.411), (-0.2032, -3.55, -2.462), (-0.5785, -3.55, -0.5746), (-0.5496, -4.304, -0.6179), (-0.5496, -5.058, -0.6179), (-0.5785, -5.813, -0.5746), (-0.3985, -5.813, -0.4783), (-0.3786, -5.058, -0.5264), (-0.3786, -4.304, -0.5264), (-0.3985, -3.55, -0.4783), (0.9621, -3.55, -1.839), (0.914, -4.304, -1.819), (0.914, -5.058, -1.819), (0.9621, -5.813, -1.839), (-0.7363, -3.55, -0.7041), (-0.6995, -4.304, -0.7409), (-0.6995, -5.058, -0.7409), (-0.7363, -5.813, -0.7041), (1.021, -3.55, -1.644), (0.9703, -4.304, -1.633), (0.9703, -5.058, -1.633), (1.021, -5.813, -1.644), (-0.8659, -3.55, -0.8619), (-0.8226, -4.304, -0.8908), (-0.8226, -5.058, -0.8908), (-0.8659, -5.813, -0.8619), (1.041, -3.55, -1.44), (0.9893, -4.304, -1.44), (0.9893, -5.058, -1.44), (1.041, -5.813, -1.44), (-0.9621, -3.55, -1.042), (-0.914, -4.304, -1.062), (-0.914, -5.058, -1.062), (-0.9621, -5.813, -1.042), (1.021, -3.55, -1.237), (0.9703, -4.304, -1.247), (0.9703, -5.058, -1.247), (1.021, -5.813, -1.237), (-1.021, -3.55, -1.237), (-0.9703, -4.304, -1.247), (-0.9703, -5.058, -1.247), (-1.021, -5.813, -1.237), (0.9621, -3.55, -1.042), (0.914, -4.304, -1.062), (0.914, -5.058, -1.062), (0.9621, -5.813, -1.042), (-1.041, -3.55, -1.44), (-0.9893, -4.304, -1.44), (-0.9893, -5.058, -1.44), (-1.041, -5.813, -1.44), (0.8659, -3.55, -0.8619), (0.8226, -4.304, -0.8908), (0.8226, -5.058, -0.8908), (0.8659, -5.813, -0.8619), (-1.021, -3.55, -1.644), (-0.9703, -4.304, -1.633), (-0.9703, -5.058, -1.633), (-1.021, -5.813, -1.644), (0.7363, -3.55, -0.7041), (0.6995, -4.304, -0.7409), (0.6995, -5.058, -0.7409), (0.7363, -5.813, -0.7041), (-0.9621, -3.55, -1.839), (-0.914, -4.304, -1.819), (-0.914, -5.058, -1.819), (-0.9621, -5.813, -1.839), (0.5785, -3.55, -0.5746), (0.5496, -4.304, -0.6179), (0.5496, -5.058, -0.6179), (0.5785, -5.813, -0.5746), (-0.8659, -3.55, -2.019), (-0.8226, -4.304, -1.99), (-0.8226, -5.058, -1.99), (-0.8659, -5.813, -2.019), (0.3985, -3.55, -0.4783), (0.3786, -4.304, -0.5264), (0.3786, -5.058, -0.5264), (0.3985, -5.813, -0.4783), (0.2032, -3.55, -2.462), (0.193, -4.304, -2.411), (0.193, -5.058, -2.411), (0.2032, -5.813, -2.462), (-0.7363, -3.55, -2.177), (-0.6995, -4.304, -2.14), (-0.6995, -5.058, -2.14), (-0.7363, -5.813, -2.177), (0.2032, -3.55, -0.4191), (0.193, -4.304, -0.4701), (0.193, -5.058, -0.4701), (0.2032, -5.813, -0.4191), (0.3985, -3.55, -2.403), (0.3786, -4.304, -2.354), (0.3786, -5.058, -2.354), (0.3985, -5.813, -2.403), (-0.5785, -3.55, -2.306), (-0.5496, -4.304, -2.263), (-0.5496, -5.058, -2.263), (-0.5785, -5.813, -2.306), (-3.724e-07, -3.55, -0.3991), (-3.508e-07, -4.304, -0.4511), (-3.508e-07, -5.058, -0.4511), (-3.724e-07, -5.813, -0.3991), (0.5785, -3.55, -2.306), (0.5496, -4.304, -2.263), (0.5496, -5.058, -2.263), (0.5785, -5.813, -2.306), (-0.3985, -3.55, -2.403), (-0.3786, -4.304, -2.354), (-0.3786, -5.058, -2.354), (-0.3985, -5.813, -2.403), (-0.2032, -3.55, -0.4191), (-0.193, -4.304, -0.4701), (-0.193, -5.058, -0.4701), (-0.2032, -5.813, -0.4191), (-9.22e-08, -6.567, -2.968), (0.298, -6.567, -2.938), (0.5845, -6.567, -2.851), (0.8485, -6.567, -2.71), (1.08, -6.567, -2.52), (1.27, -6.567, -2.289), (1.411, -6.567, -2.025), (1.498, -6.567, -1.738), (1.527, -6.567, -1.44), (1.498, -6.567, -1.142), (1.411, -6.567, -0.8559), (1.27, -6.567, -0.5919), (1.08, -6.567, -0.3604), (0.8485, -6.567, -0.1705), (0.5845, -6.567, -0.02936), (0.298, -6.567, 0.05755), (-5.899e-07, -6.567, 0.0869), (-0.298, -6.567, 0.05755), (-0.5845, -6.567, -0.02936), (-0.8485, -6.567, -0.1705), (-1.08, -6.567, -0.3604), (-1.27, -6.567, -0.5919), (-1.411, -6.567, -0.8559), (-1.498, -6.567, -1.142), (-1.527, -6.567, -1.44), (-1.498, -6.567, -1.738), (-1.411, -6.567, -2.025), (-1.27, -6.567, -2.289), (-1.08, -6.567, -2.52), (-0.8485, -6.567, -2.71), (-0.5845, -6.567, -2.851), (-0.298, -6.567, -2.938), (-9.22e-08, -6.843, -2.968), (0.298, -6.843, -2.938), (0.5845, -6.843, -2.851), (0.8485, -6.843, -2.71), (1.08, -6.843, -2.52), (1.27, -6.843, -2.289), (1.411, -6.843, -2.025), (1.498, -6.843, -1.738), (1.527, -6.843, -1.44), (1.498, -6.843, -1.142), (1.411, -6.843, -0.8559), (1.27, -6.843, -0.5919), (1.08, -6.843, -0.3604), (0.8485, -6.843, -0.1705), (0.5845, -6.843, -0.02936), (0.298, -6.843, 0.05755), (-5.899e-07, -6.843, 0.0869), (-0.298, -6.843, 0.05755), (-0.5845, -6.843, -0.02936), (-0.8485, -6.843, -0.1705), (-1.08, -6.843, -0.3604), (-1.27, -6.843, -0.5919), (-1.411, -6.843, -0.8559), (-1.498, -6.843, -1.142), (-1.527, -6.843, -1.44), (-1.498, -6.843, -1.738), (-1.411, -6.843, -2.025), (-1.27, -6.843, -2.289), (-1.08, -6.843, -2.52), (-0.8485, -6.843, -2.71), (-0.5845, -6.843, -2.851), (-0.298, -6.843, -2.938), (-7.652e-08, -6.843, -2.815), (0.2682, -6.843, -2.789), (0.526, -6.843, -2.71), (0.7637, -6.843, -2.583), (0.972, -6.843, -2.412), (1.143, -6.843, -2.204), (1.27, -6.843, -1.966), (1.348, -6.843, -1.709), (1.375, -6.843, -1.44), (1.348, -6.843, -1.172), (1.27, -6.843, -0.9144), (1.143, -6.843, -0.6767), (0.972, -6.843, -0.4684), (0.7637, -6.843, -0.2975), (0.526, -6.843, -0.1705), (0.2682, -6.843, -0.09224), (-5.245e-07, -6.843, -0.06583), (-0.2682, -6.843, -0.09224), (-0.526, -6.843, -0.1705), (-0.7637, -6.843, -0.2975), (-0.972, -6.843, -0.4684), (-1.143, -6.843, -0.6767), (-1.27, -6.843, -0.9144), (-1.348, -6.843, -1.172), (-1.375, -6.843, -1.44), (-1.348, -6.843, -1.709), (-1.27, -6.843, -1.966), (-1.143, -6.843, -2.204), (-0.972, -6.843, -2.412), (-0.7637, -6.843, -2.583), (-0.526, -6.843, -2.71), (-0.2682, -6.843, -2.789), (-7.652e-08, -7.159, -2.815), (0.2682, -7.159, -2.789), (0.526, -7.159, -2.71), (0.7637, -7.159, -2.583), (0.972, -7.159, -2.412), (1.143, -7.159, -2.204), (1.27, -7.159, -1.966), (1.348, -7.159, -1.709), (1.375, -7.159, -1.44), (1.348, -7.159, -1.172), (1.27, -7.159, -0.9144), (1.143, -7.159, -0.6767), (0.972, -7.159, -0.4684), (0.7637, -7.159, -0.2975), (0.526, -7.159, -0.1705), (0.2682, -7.159, -0.09224), (-5.245e-07, -7.159, -0.06583), (-0.2682, -7.159, -0.09224), (-0.526, -7.159, -0.1705), (-0.7637, -7.159, -0.2975), (-0.972, -7.159, -0.4684), (-1.143, -7.159, -0.6767), (-1.27, -7.159, -0.9144), (-1.348, -7.159, -1.172), (-1.375, -7.159, -1.44), (-1.348, -7.159, -1.709), (-1.27, -7.159, -1.966), (-1.143, -7.159, -2.204), (-0.972, -7.159, -2.412), (-0.7637, -7.159, -2.583), (-0.526, -7.159, -2.71), (-0.2682, -7.159, -2.789), (-1.441e-07, -7.159, -3.502), (0.4023, -7.159, -3.463), (0.789, -7.159, -3.345), (1.146, -7.159, -3.155), (1.458, -7.159, -2.898), (1.714, -7.159, -2.586), (1.905, -7.159, -2.229), (2.022, -7.159, -1.843), (2.062, -7.159, -1.44), (2.022, -7.159, -1.038), (1.905, -7.159, -0.6514), (1.714, -7.159, -0.2949), (1.458, -7.159, 0.01755), (1.146, -7.159, 0.274), (0.789, -7.159, 0.4645), (0.4023, -7.159, 0.5818), (-8.161e-07, -7.159, 0.6215), (-0.4023, -7.159, 0.5818), (-0.789, -7.159, 0.4645), (-1.146, -7.159, 0.274), (-1.458, -7.159, 0.01755), (-1.714, -7.159, -0.2949), (-1.905, -7.159, -0.6514), (-2.022, -7.159, -1.038), (-2.062, -7.159, -1.44), (-2.022, -7.159, -1.843), (-1.905, -7.159, -2.229), (-1.714, -7.159, -2.586), (-1.458, -7.159, -2.898), (-1.146, -7.159, -3.155), (-0.789, -7.159, -3.345), (-0.4023, -7.159, -3.463), (1.302e-08, -8.42, -3.502), (0.4023, -8.42, -3.463), (0.789, -8.42, -3.345), (1.146, -8.42, -3.155), (1.458, -8.42, -2.898), (1.714, -8.42, -2.586), (1.905, -8.42, -2.229), (2.022, -8.42, -1.843), (2.062, -8.42, -1.44), (2.022, -8.42, -1.038), (1.905, -8.42, -0.6514), (1.714, -8.42, -0.2949), (1.458, -8.42, 0.01755), (1.146, -8.42, 0.274), (0.789, -8.42, 0.4645), (0.4023, -8.42, 0.5818), (-6.589e-07, -8.42, 0.6215), (-0.4023, -8.42, 0.5818), (-0.789, -8.42, 0.4645), (-1.146, -8.42, 0.274), (-1.458, -8.42, 0.01755), (-1.714, -8.42, -0.2949), (-1.905, -8.42, -0.6514), (-2.022, -8.42, -1.038), (-2.062, -8.42, -1.44), (-2.022, -8.42, -1.843), (-1.905, -8.42, -2.229), (-1.714, -8.42, -2.586), (-1.458, -8.42, -2.898), (-1.146, -8.42, -3.155), (-0.789, -8.42, -3.345), (-0.4023, -8.42, -3.463), (-1.905, -7.495, -0.6514), (-2.286, -7.748, -0.4936), (-2.381, -8.0, -0.4541), (-2.286, -8.252, -0.4936), (-2.057, -8.252, -0.0658), (-2.143, -8.0, -0.00852), (-2.057, -7.748, -0.0658), (-1.714, -7.495, -0.2949), (2.022, -7.495, -1.038), (2.427, -7.748, -0.9577), (2.528, -8.0, -0.9376), (2.427, -8.252, -0.9577), (2.474, -8.252, -1.44), (2.577, -8.0, -1.44), (2.474, -7.748, -1.44), (2.062, -7.495, -1.44), (-2.022, -7.495, -1.038), (-2.427, -7.748, -0.9577), (-2.528, -8.0, -0.9376), (-2.427, -8.252, -0.9577), (1.905, -7.495, -0.6514), (2.286, -7.748, -0.4936), (2.381, -8.0, -0.4541), (2.286, -8.252, -0.4936), (-2.062, -7.495, -1.44), (-2.474, -7.748, -1.44), (-2.577, -8.0, -1.44), (-2.474, -8.252, -1.44), (1.714, -7.495, -0.2949), (2.057, -7.748, -0.0658), (2.143, -8.0, -0.008519), (2.057, -8.252, -0.0658), (-2.022, -7.495, -1.843), (-2.427, -7.748, -1.923), (-2.528, -8.0, -1.943), (-2.427, -8.252, -1.923), (1.458, -7.495, 0.01755), (1.75, -7.748, 0.3091), (1.822, -8.0, 0.382), (1.75, -8.252, 0.3091), (-1.905, -7.495, -2.229), (-2.286, -7.748, -2.387), (-2.381, -8.0, -2.427), (-2.286, -8.252, -2.387), (1.146, -7.495, 0.274), (1.375, -7.748, 0.6169), (1.432, -8.0, 0.7026), (1.375, -8.252, 0.6169), (-1.714, -7.495, -2.586), (-2.057, -7.748, -2.815), (-2.143, -8.0, -2.872), (-2.057, -8.252, -2.815), (0.789, -7.495, 0.4645), (0.9469, -7.748, 0.8455), (0.9863, -8.0, 0.9407), (0.9469, -8.252, 0.8455), (0.4023, -7.495, -3.463), (0.4827, -7.748, -3.867), (0.5028, -8.0, -3.968), (0.4827, -8.252, -3.867), (-3.876e-08, -8.252, -3.915), (-7.118e-08, -8.0, -4.018), (-1.025e-07, -7.748, -3.915), (-1.022e-07, -7.495, -3.502), (-1.458, -7.495, -2.898), (-1.75, -7.748, -3.19), (-1.822, -8.0, -3.263), (-1.75, -8.252, -3.19), (0.4023, -7.495, 0.5818), (0.4827, -7.748, 0.9863), (0.5028, -8.0, 1.087), (0.4827, -8.252, 0.9863), (0.789, -7.495, -3.345), (0.9469, -7.748, -3.726), (0.9863, -8.0, -3.822), (0.9469, -8.252, -3.726), (-1.146, -7.495, -3.155), (-1.375, -7.748, -3.498), (-1.432, -8.0, -3.583), (-1.375, -8.252, -3.498), (-7.741e-07, -7.495, 0.6215), (-9.088e-07, -7.748, 1.034), (-9.111e-07, -8.0, 1.137), (-8.451e-07, -8.252, 1.034), (1.146, -7.495, -3.155), (1.375, -7.748, -3.498), (1.432, -8.0, -3.583), (1.375, -8.252, -3.498), (-0.789, -7.495, -3.345), (-0.9469, -7.748, -3.726), (-0.9863, -8.0, -3.822), (-0.9469, -8.252, -3.726), (-0.4023, -7.495, 0.5818), (-0.4827, -7.748, 0.9863), (-0.5028, -8.0, 1.087), (-0.4827, -8.252, 0.9863), (1.458, -7.495, -2.898), (1.75, -7.748, -3.19), (1.822, -8.0, -3.263), (1.75, -8.252, -3.19), (-0.4023, -7.495, -3.463), (-0.4827, -7.748, -3.867), (-0.5028, -8.0, -3.968), (-0.4827, -8.252, -3.867), (-0.789, -7.495, 0.4645), (-0.9469, -7.748, 0.8455), (-0.9863, -8.0, 0.9407), (-0.9469, -8.252, 0.8455), (1.714, -7.495, -2.586), (2.057, -7.748, -2.815), (2.143, -8.0, -2.872), (2.057, -8.252, -2.815), (-1.146, -7.495, 0.274), (-1.375, -7.748, 0.6169), (-1.432, -8.0, 0.7026), (-1.375, -8.252, 0.6169), (1.905, -7.495, -2.229), (2.286, -7.748, -2.387), (2.381, -8.0, -2.427), (2.286, -8.252, -2.387), (-1.458, -7.495, 0.01755), (-1.75, -7.748, 0.3091), (-1.822, -8.0, 0.382), (-1.75, -8.252, 0.3091), (2.022, -7.495, -1.843), (2.427, -7.748, -1.923), (2.528, -8.0, -1.943), (2.427, -8.252, -1.923), (-6.556e-08, -8.75, -3.502), (0.4023, -8.75, -3.463), (0.789, -8.75, -3.345), (1.146, -8.75, -3.155), (1.458, -8.75, -2.898), (1.714, -8.75, -2.586), (1.905, -8.75, -2.229), (2.022, -8.75, -1.843), (2.062, -8.75, -1.44), (2.022, -8.75, -1.038), (1.905, -8.75, -0.6514), (1.714, -8.75, -0.2949), (1.458, -8.75, 0.01755), (1.146, -8.75, 0.274), (0.789, -8.75, 0.4645), (0.4023, -8.75, 0.5818), (-7.375e-07, -8.75, 0.6215), (-0.4023, -8.75, 0.5818), (-0.789, -8.75, 0.4645), (-1.146, -8.75, 0.274), (-1.458, -8.75, 0.01755), (-1.714, -8.75, -0.2949), (-1.905, -8.75, -0.6514), (-2.022, -8.75, -1.038), (-2.062, -8.75, -1.44), (-2.022, -8.75, -1.843), (-1.905, -8.75, -2.229), (-1.714, -8.75, -2.586), (-1.458, -8.75, -2.898), (-1.146, -8.75, -3.155), (-0.789, -8.75, -3.345), (-0.4023, -8.75, -3.463)], [], [(4, 3, 8, 9), (412, 4, 9, 413), (1, 0, 5, 6), (2, 1, 6, 7), (3, 2, 7, 8), (8, 7, 12, 13), (9, 8, 13, 14), (413, 9, 14, 414), (6, 5, 10, 11), (7, 6, 11, 12), (11, 10, 15, 16), (12, 11, 16, 17), (13, 12, 17, 18), (14, 13, 18, 19), (414, 14, 19, 415), (19, 18, 23, 24), (415, 19, 24, 416), (16, 15, 20, 21), (17, 16, 21, 22), (18, 17, 22, 23), (21, 20, 25, 26), (22, 21, 26, 27), (23, 22, 27, 28), (24, 23, 28, 29), (416, 24, 29, 417), (29, 28, 33, 34), (417, 29, 34, 418), (26, 25, 30, 31), (27, 26, 31, 32), (28, 27, 32, 33), (31, 30, 35, 36), (32, 31, 36, 37), (33, 32, 37, 38), (34, 33, 38, 39), (418, 34, 39, 419), (419, 39, 44, 420), (36, 35, 40, 41), (37, 36, 41, 42), (38, 37, 42, 43), (39, 38, 43, 44), (42, 41, 46, 47), (43, 42, 47, 48), (44, 43, 48, 49), (420, 44, 49, 421), (41, 40, 45, 46), (46, 45, 50, 51), (47, 46, 51, 52), (48, 47, 52, 53), (49, 48, 53, 54), (421, 49, 54, 422), (52, 51, 56, 57), (53, 52, 57, 58), (54, 53, 58, 59), (422, 54, 59, 423), (51, 50, 55, 56), (56, 55, 60, 61), (57, 56, 61, 62), (58, 57, 62, 63), (59, 58, 63, 64), (423, 59, 64, 424), (340, 72, 73, 341), (341, 73, 74, 342), (40, 35, 127, 130), (67, 66, 148, 151), (70, 69, 157, 160), (79, 78, 184, 187), (77, 76, 178, 181), (74, 73, 169, 172), (30, 25, 121, 124), (94, 89, 193, 197), (65, 60, 142, 145), (0, 99, 200, 106), (75, 74, 172, 175), (35, 30, 124, 127), (68, 67, 151, 154), (20, 15, 115, 118), (99, 94, 197, 200), (55, 50, 136, 139), (66, 65, 145, 148), (83, 82, 87, 88), (425, 83, 88, 426), (73, 72, 166, 169), (84, 79, 187, 190), (10, 5, 109, 112), (80, 79, 84, 85), (81, 80, 85, 86), (82, 81, 86, 87), (60, 55, 139, 142), (85, 84, 89, 90), (86, 85, 90, 91), (87, 86, 91, 92), (88, 87, 92, 93), (426, 88, 93, 427), (25, 20, 118, 121), (45, 40, 130, 133), (93, 92, 97, 98), (427, 93, 98, 428), (71, 70, 160, 163), (78, 77, 181, 184), (5, 0, 106, 109), (90, 89, 94, 95), (91, 90, 95, 96), (92, 91, 96, 97), (95, 94, 99, 100), (96, 95, 100, 101), (97, 96, 101, 102), (98, 97, 102, 103), (428, 98, 103, 429), (72, 71, 163, 166), (89, 84, 190, 193), (50, 45, 133, 136), (429, 103, 4, 412), (69, 68, 154, 157), (76, 75, 175, 178), (15, 10, 112, 115), (100, 99, 0, 1), (101, 100, 1, 2), (102, 101, 2, 3), (103, 102, 3, 4), (104, 194, 107), (201, 104, 107, 202), (106, 105, 108, 109), (107, 194, 110), (202, 107, 110, 203), (109, 108, 111, 112), (112, 111, 114, 115), (110, 194, 113), (203, 110, 113, 204), (113, 194, 116), (204, 113, 116, 205), (115, 114, 117, 118), (118, 117, 120, 121), (116, 194, 119), (205, 116, 119, 206), (119, 194, 122), (206, 119, 122, 207), (121, 120, 123, 124), (122, 194, 125), (207, 122, 125, 208), (124, 123, 126, 127), (125, 194, 128), (208, 125, 128, 209), (127, 126, 129, 130), (128, 194, 131), (209, 128, 131, 210), (130, 129, 132, 133), (131, 194, 134), (210, 131, 134, 211), (133, 132, 135, 136), (134, 194, 137), (211, 134, 137, 212), (136, 135, 138, 139), (212, 137, 140, 213), (139, 138, 141, 142), (137, 194, 140), (140, 194, 143), (213, 140, 143, 214), (142, 141, 144, 145), (214, 143, 146, 215), (145, 144, 147, 148), (143, 194, 146), (146, 194, 149), (215, 146, 149, 216), (148, 147, 150, 151), (151, 150, 153, 154), (149, 194, 152), (216, 149, 152, 217), (152, 194, 155), (217, 152, 155, 218), (154, 153, 156, 157), (155, 194, 158), (218, 155, 158, 219), (157, 156, 159, 160), (158, 194, 161), (219, 158, 161, 220), (160, 159, 162, 163), (161, 194, 164), (220, 161, 164, 221), (163, 162, 165, 166), (164, 194, 167), (221, 164, 167, 222), (166, 165, 168, 169), (167, 194, 170), (222, 167, 170, 223), (169, 168, 171, 172), (170, 194, 173), (223, 170, 173, 224), (172, 171, 174, 175), (173, 194, 176), (224, 173, 176, 225), (175, 174, 177, 178), (225, 176, 179, 226), (178, 177, 180, 181), (176, 194, 179), (179, 194, 182), (226, 179, 182, 227), (181, 180, 183, 184), (184, 183, 186, 187), (182, 194, 185), (227, 182, 185, 228), (185, 194, 188), (228, 185, 188, 229), (187, 186, 189, 190), (190, 189, 192, 193), (188, 194, 191), (229, 188, 191, 230), (191, 194, 195), (230, 191, 195, 231), (193, 192, 196, 197), (195, 194, 198), (231, 195, 198, 232), (197, 196, 199, 200), (198, 194, 104), (232, 198, 104, 201), (200, 199, 105, 106), (199, 232, 201, 105), (196, 231, 232, 199), (192, 230, 231, 196), (189, 229, 230, 192), (186, 228, 229, 189), (183, 227, 228, 186), (180, 226, 227, 183), (177, 225, 226, 180), (174, 224, 225, 177), (171, 223, 224, 174), (168, 222, 223, 171), (165, 221, 222, 168), (162, 220, 221, 165), (159, 219, 220, 162), (156, 218, 219, 159), (153, 217, 218, 156), (150, 216, 217, 153), (147, 215, 216, 150), (144, 214, 215, 147), (141, 213, 214, 144), (138, 212, 213, 141), (135, 211, 212, 138), (132, 210, 211, 135), (129, 209, 210, 132), (126, 208, 209, 129), (123, 207, 208, 126), (120, 206, 207, 123), (117, 205, 206, 120), (114, 204, 205, 117), (111, 203, 204, 114), (108, 202, 203, 111), (105, 201, 202, 108), (385, 387, 238, 235), (305, 307, 236, 233), (235, 238, 237, 234), (233, 236, 863, 861), (313, 244, 242, 311), (310, 239, 243, 312), (312, 243, 244, 313), (245, 244, 243, 246), (241, 245, 246, 248, 240), (240, 254, 249, 247), (254, 260, 255, 249), (239, 250, 251, 243), (246, 252, 253, 248), (243, 251, 252, 246), (247, 249, 250, 239), (248, 253, 254, 240), (251, 257, 258, 252), (249, 255, 256, 250), (253, 259, 260, 254), (252, 258, 259, 253), (250, 256, 257, 251), (270, 268, 267, 269), (271, 266, 265, 870), (871, 264, 268, 270), (269, 267, 266, 271), (262, 269, 271, 261), (868, 871, 270, 263), (261, 271, 870, 869), (263, 270, 269, 262), (278, 277, 287, 288), (275, 274, 284, 285), (280, 281, 291, 290), (279, 278, 288, 289), (276, 275, 285, 286), (281, 272, 282, 291), (272, 279, 289, 282), (277, 276, 286, 287), (274, 273, 283, 284), (273, 280, 290, 283), (288, 287, 297, 298), (285, 284, 294, 295), (290, 291, 301, 300), (289, 288, 298, 299), (286, 285, 295, 296), (291, 282, 292, 301), (282, 289, 299, 292), (287, 286, 296, 297), (284, 283, 293, 294), (283, 290, 300, 293), (336, 337, 303, 302), (234, 237, 306, 304), (304, 306, 307, 305), (376, 377, 309, 308), (866, 312, 313, 867), (865, 310, 312, 866), (867, 313, 311, 864), (320, 331, 330, 319), (317, 328, 327, 316), (324, 335, 334, 323), (321, 332, 331, 320), (318, 329, 328, 317), (357, 358, 335, 324), (380, 381, 325, 314), (322, 333, 332, 321), (319, 330, 329, 318), (316, 327, 326, 315), (323, 334, 333, 322), (244, 245, 242), (241, 389, 388, 242, 245), (860, 862, 337, 336), (311, 337, 862, 864), (242, 303, 337, 311), (386, 309, 242, 388), (303, 242, 309, 377), (237, 238, 241, 240), (310, 865, 868, 263), (263, 262, 239, 310), (247, 306, 237, 240), (261, 307, 306, 262), (247, 239, 262, 306), (863, 236, 261, 869), (307, 261, 236), (319, 343, 344, 320), (316, 340, 341, 317), (323, 347, 348, 324), (320, 344, 345, 321), (317, 341, 342, 318), (357, 359, 874, 872), (380, 382, 339, 315), (321, 345, 346, 322), (318, 342, 343, 319), (315, 339, 340, 316), (322, 346, 347, 323), (233, 349, 354, 305), (234, 350, 351, 235), (376, 378, 352, 302), (336, 356, 875, 860), (304, 353, 350, 234), (384, 390, 355, 308), (302, 352, 356, 336), (861, 876, 349, 233), (305, 354, 353, 304), (324, 348, 359, 357), (872, 873, 358, 357), (329, 364, 363, 328), (330, 365, 364, 329), (331, 366, 365, 330), (873, 877, 371, 358), (332, 367, 366, 331), (333, 368, 367, 332), (381, 383, 360, 325), (334, 369, 368, 333), (327, 362, 410, 361, 326), (335, 370, 369, 334), (328, 363, 362, 327), (358, 371, 370, 335), (877, 878, 373, 371), (371, 373, 372, 370), (374, 373, 878, 879), (375, 372, 373, 374), (300, 369, 370, 293), (370, 372, 293), (301, 368, 369, 300), (292, 367, 368, 301), (352, 375, 374, 356), (356, 374, 879, 875), (293, 372, 375, 294), (294, 375, 352, 295), (308, 355, 378, 376), (302, 303, 377, 376), (876, 880, 379, 349), (325, 360, 349, 379), (349, 360, 354), (326, 361, 383, 381), (314, 338, 382, 380), (315, 326, 381, 380), (354, 360, 383, 353), (353, 383, 361, 350), (362, 363, 408, 351, 409, 411), (363, 364, 392, 393, 351, 408), (235, 351, 391, 385), (385, 391, 390, 384), (238, 387, 389, 241), (387, 386, 388, 389), (308, 309, 386, 384), (384, 386, 387, 385), (392, 364, 365, 395), (394, 397, 390, 391), (365, 366, 396, 395), (395, 396, 397, 394), (351, 393, 394, 391), (393, 392, 395, 394), (299, 396, 366, 292), (367, 292, 366), (298, 397, 396, 299), (297, 390, 397, 298), (297, 296, 355, 390), (355, 296, 378), (296, 295, 352, 378), (379, 401, 399, 325), (314, 398, 400, 338), (325, 399, 398, 314), (400, 403, 402, 338), (403, 405, 404, 402), (405, 407, 406, 404), (407, 882, 881, 406), (880, 883, 401, 379), (80, 78, 79), (78, 80, 77), (680, 429, 412, 663), (679, 428, 429, 680), (678, 427, 428, 679), (677, 426, 427, 678), (676, 425, 426, 677), (674, 423, 424, 675), (673, 422, 423, 674), (672, 421, 422, 673), (671, 420, 421, 672), (670, 419, 420, 671), (669, 418, 419, 670), (668, 417, 418, 669), (667, 416, 417, 668), (666, 415, 416, 667), (665, 414, 415, 666), (664, 413, 414, 665), (663, 412, 413, 664), (425, 676, 874, 359), (359, 348, 83, 425), (82, 83, 348, 347), (80, 81, 82, 347, 346), (346, 345, 77, 80), (76, 77, 345, 344), (75, 76, 344, 343), (74, 75, 343, 342), (72, 340, 71), (71, 340, 70), (340, 339, 70), (70, 339, 69), (338, 402, 339, 382), (68, 69, 339, 402), (67, 68, 402, 404), (66, 67, 404, 406), (60, 65, 61), (61, 65, 66, 62), (62, 66, 406, 64, 63), (675, 424, 64, 406, 881), (434, 439, 438, 433), (884, 885, 439, 434), (431, 436, 435, 430), (432, 437, 436, 431), (433, 438, 437, 432), (438, 443, 442, 437), (439, 444, 443, 438), (885, 886, 444, 439), (436, 441, 440, 435), (437, 442, 441, 436), (441, 446, 445, 440), (442, 447, 446, 441), (443, 448, 447, 442), (444, 449, 448, 443), (886, 887, 449, 444), (449, 454, 453, 448), (887, 888, 454, 449), (446, 451, 450, 445), (447, 452, 451, 446), (448, 453, 452, 447), (451, 456, 455, 450), (452, 457, 456, 451), (453, 458, 457, 452), (454, 459, 458, 453), (888, 889, 459, 454), (459, 464, 463, 458), (889, 890, 464, 459), (456, 461, 460, 455), (457, 462, 461, 456), (458, 463, 462, 457), (461, 466, 465, 460), (462, 467, 466, 461), (463, 468, 467, 462), (464, 469, 468, 463), (890, 891, 469, 464), (891, 892, 474, 469), (466, 471, 470, 465), (467, 472, 471, 466), (468, 473, 472, 467), (469, 474, 473, 468), (472, 477, 476, 471), (473, 478, 477, 472), (474, 479, 478, 473), (892, 893, 479, 474), (471, 476, 475, 470), (476, 481, 480, 475), (477, 482, 481, 476), (478, 483, 482, 477), (479, 484, 483, 478), (893, 894, 484, 479), (482, 487, 486, 481), (483, 488, 487, 482), (484, 489, 488, 483), (894, 895, 489, 484), (481, 486, 485, 480), (486, 491, 490, 485), (487, 492, 491, 486), (488, 493, 492, 487), (489, 494, 493, 488), (895, 896, 494, 489), (788, 789, 503, 502), (789, 790, 504, 503), (470, 560, 557, 465), (497, 581, 578, 496), (500, 590, 587, 499), (509, 617, 614, 508), (507, 611, 608, 506), (504, 602, 599, 503), (460, 554, 551, 455), (524, 627, 623, 519), (495, 575, 572, 490), (430, 536, 630, 529), (505, 605, 602, 504), (465, 557, 554, 460), (498, 584, 581, 497), (450, 548, 545, 445), (529, 630, 627, 524), (485, 569, 566, 480), (496, 578, 575, 495), (513, 518, 517, 512), (897, 898, 518, 513), (503, 599, 596, 502), (514, 620, 617, 509), (440, 542, 539, 435), (510, 515, 514, 509), (511, 516, 515, 510), (512, 517, 516, 511), (490, 572, 569, 485), (515, 520, 519, 514), (516, 521, 520, 515), (517, 522, 521, 516), (518, 523, 522, 517), (898, 899, 523, 518), (455, 551, 548, 450), (475, 563, 560, 470), (523, 528, 527, 522), (899, 900, 528, 523), (501, 593, 590, 500), (508, 614, 611, 507), (435, 539, 536, 430), (520, 525, 524, 519), (521, 526, 525, 520), (522, 527, 526, 521), (525, 530, 529, 524), (526, 531, 530, 525), (527, 532, 531, 526), (528, 533, 532, 527), (900, 901, 533, 528), (502, 596, 593, 501), (519, 623, 620, 514), (480, 566, 563, 475), (901, 884, 434, 533), (499, 587, 584, 498), (506, 608, 605, 505), (445, 545, 542, 440), (530, 431, 430, 529), (531, 432, 431, 530), (532, 433, 432, 531), (533, 434, 433, 532), (534, 537, 624), (631, 632, 537, 534), (536, 539, 538, 535), (537, 540, 624), (632, 633, 540, 537), (539, 542, 541, 538), (542, 545, 544, 541), (540, 543, 624), (633, 634, 543, 540), (543, 546, 624), (634, 635, 546, 543), (545, 548, 547, 544), (548, 551, 550, 547), (546, 549, 624), (635, 636, 549, 546), (549, 552, 624), (636, 637, 552, 549), (551, 554, 553, 550), (552, 555, 624), (637, 638, 555, 552), (554, 557, 556, 553), (555, 558, 624), (638, 639, 558, 555), (557, 560, 559, 556), (558, 561, 624), (639, 640, 561, 558), (560, 563, 562, 559), (561, 564, 624), (640, 641, 564, 561), (563, 566, 565, 562), (564, 567, 624), (641, 642, 567, 564), (566, 569, 568, 565), (642, 643, 570, 567), (569, 572, 571, 568), (567, 570, 624), (570, 573, 624), (643, 644, 573, 570), (572, 575, 574, 571), (644, 645, 576, 573), (575, 578, 577, 574), (573, 576, 624), (576, 579, 624), (645, 646, 579, 576), (578, 581, 580, 577), (581, 584, 583, 580), (579, 582, 624), (646, 647, 582, 579), (582, 585, 624), (647, 648, 585, 582), (584, 587, 586, 583), (585, 588, 624), (648, 649, 588, 585), (587, 590, 589, 586), (588, 591, 624), (649, 650, 591, 588), (590, 593, 592, 589), (591, 594, 624), (650, 651, 594, 591), (593, 596, 595, 592), (594, 597, 624), (651, 652, 597, 594), (596, 599, 598, 595), (597, 600, 624), (652, 653, 600, 597), (599, 602, 601, 598), (600, 603, 624), (653, 654, 603, 600), (602, 605, 604, 601), (603, 606, 624), (654, 655, 606, 603), (605, 608, 607, 604), (655, 656, 609, 606), (608, 611, 610, 607), (606, 609, 624), (609, 612, 624), (656, 657, 612, 609), (611, 614, 613, 610), (614, 617, 616, 613), (612, 615, 624), (657, 658, 615, 612), (615, 618, 624), (658, 659, 618, 615), (617, 620, 619, 616), (620, 623, 622, 619), (618, 621, 624), (659, 660, 621, 618), (621, 625, 624), (660, 661, 625, 621), (623, 627, 626, 622), (625, 628, 624), (661, 662, 628, 625), (627, 630, 629, 626), (628, 534, 624), (662, 631, 534, 628), (630, 536, 535, 629), (629, 535, 631, 662), (626, 629, 662, 661), (622, 626, 661, 660), (619, 622, 660, 659), (616, 619, 659, 658), (613, 616, 658, 657), (610, 613, 657, 656), (607, 610, 656, 655), (604, 607, 655, 654), (601, 604, 654, 653), (598, 601, 653, 652), (595, 598, 652, 651), (592, 595, 651, 650), (589, 592, 650, 649), (586, 589, 649, 648), (583, 586, 648, 647), (580, 583, 647, 646), (577, 580, 646, 645), (574, 577, 645, 644), (571, 574, 644, 643), (568, 571, 643, 642), (565, 568, 642, 641), (562, 565, 641, 640), (559, 562, 640, 639), (556, 559, 639, 638), (553, 556, 638, 637), (550, 553, 637, 636), (547, 550, 636, 635), (544, 547, 635, 634), (541, 544, 634, 633), (538, 541, 633, 632), (535, 538, 632, 631), (833, 683, 686, 835), (753, 681, 684, 755), (683, 682, 685, 686), (681, 861, 863, 684), (761, 759, 690, 692), (758, 760, 691, 687), (760, 761, 692, 691), (693, 694, 691, 692), (689, 688, 696, 694, 693), (688, 695, 697, 702), (702, 697, 703, 708), (687, 691, 699, 698), (694, 696, 701, 700), (691, 694, 700, 699), (695, 687, 698, 697), (696, 688, 702, 701), (699, 700, 706, 705), (697, 698, 704, 703), (701, 702, 708, 707), (700, 701, 707, 706), (698, 699, 705, 704), (718, 717, 715, 716), (719, 870, 713, 714), (871, 718, 716, 712), (717, 719, 714, 715), (710, 709, 719, 717), (868, 711, 718, 871), (709, 869, 870, 719), (711, 710, 717, 718), (726, 736, 735, 725), (723, 733, 732, 722), (728, 738, 739, 729), (727, 737, 736, 726), (724, 734, 733, 723), (729, 739, 730, 720), (720, 730, 737, 727), (725, 735, 734, 724), (722, 732, 731, 721), (721, 731, 738, 728), (736, 746, 745, 735), (733, 743, 742, 732), (738, 748, 749, 739), (737, 747, 746, 736), (734, 744, 743, 733), (739, 749, 740, 730), (730, 740, 747, 737), (735, 745, 744, 734), (732, 742, 741, 731), (731, 741, 748, 738), (784, 750, 751, 785), (682, 752, 754, 685), (752, 753, 755, 754), (824, 756, 757, 825), (866, 867, 761, 760), (865, 866, 760, 758), (867, 864, 759, 761), (768, 767, 778, 779), (765, 764, 775, 776), (772, 771, 782, 783), (769, 768, 779, 780), (766, 765, 776, 777), (805, 772, 783, 806), (828, 762, 773, 829), (770, 769, 780, 781), (767, 766, 777, 778), (764, 763, 774, 775), (771, 770, 781, 782), (692, 690, 693), (689, 693, 690, 836, 837), (860, 784, 785, 862), (759, 864, 862, 785), (690, 759, 785, 751), (834, 836, 690, 757), (751, 825, 757, 690), (685, 688, 689, 686), (758, 711, 868, 865), (711, 758, 687, 710), (695, 688, 685, 754), (709, 710, 754, 755), (695, 754, 710, 687), (863, 869, 709, 684), (755, 684, 709), (767, 768, 792, 791), (764, 765, 789, 788), (771, 772, 796, 795), (768, 769, 793, 792), (765, 766, 790, 789), (805, 872, 874, 807), (828, 763, 787, 830), (769, 770, 794, 793), (766, 767, 791, 790), (763, 764, 788, 787), (770, 771, 795, 794), (681, 753, 802, 797), (682, 683, 799, 798), (824, 750, 800, 826), (784, 860, 875, 804), (752, 682, 798, 801), (832, 756, 803, 838), (750, 784, 804, 800), (861, 681, 797, 876), (753, 752, 801, 802), (772, 805, 807, 796), (872, 805, 806, 873), (777, 776, 811, 812), (778, 777, 812, 813), (779, 778, 813, 814), (873, 806, 819, 877), (780, 779, 814, 815), (781, 780, 815, 816), (829, 773, 808, 831), (782, 781, 816, 817), (775, 774, 809, 858, 810), (783, 782, 817, 818), (776, 775, 810, 811), (806, 783, 818, 819), (877, 819, 821, 878), (819, 818, 820, 821), (822, 879, 878, 821), (823, 822, 821, 820), (748, 741, 818, 817), (818, 741, 820), (749, 748, 817, 816), (740, 749, 816, 815), (800, 804, 822, 823), (804, 875, 879, 822), (741, 742, 823, 820), (742, 743, 800, 823), (756, 824, 826, 803), (750, 824, 825, 751), (876, 797, 827, 880), (773, 827, 797, 808), (797, 802, 808), (774, 829, 831, 809), (762, 828, 830, 786), (763, 828, 829, 774), (802, 801, 831, 808), (801, 798, 809, 831), (810, 859, 857, 799, 856, 811), (811, 856, 799, 841, 840, 812), (683, 833, 839, 799), (833, 832, 838, 839), (686, 689, 837, 835), (835, 837, 836, 834), (756, 832, 834, 757), (832, 833, 835, 834), (840, 843, 813, 812), (842, 839, 838, 845), (813, 843, 844, 814), (843, 842, 845, 844), (799, 839, 842, 841), (841, 842, 843, 840), (747, 740, 814, 844), (815, 814, 740), (746, 747, 844, 845), (745, 746, 845, 838), (745, 838, 803, 744), (803, 826, 744), (744, 826, 800, 743), (827, 773, 847, 849), (762, 786, 848, 846), (773, 762, 846, 847), (848, 786, 850, 851), (851, 850, 852, 853), (853, 852, 854, 855), (855, 854, 881, 882), (880, 827, 849, 883), (510, 509, 508), (508, 507, 510), (680, 663, 884, 901), (679, 680, 901, 900), (678, 679, 900, 899), (677, 678, 899, 898), (676, 677, 898, 897), (674, 675, 896, 895), (673, 674, 895, 894), (672, 673, 894, 893), (671, 672, 893, 892), (670, 671, 892, 891), (669, 670, 891, 890), (668, 669, 890, 889), (667, 668, 889, 888), (666, 667, 888, 887), (665, 666, 887, 886), (664, 665, 886, 885), (663, 664, 885, 884), (897, 807, 874, 676), (807, 897, 513, 796), (512, 795, 796, 513), (510, 794, 795, 512, 511), (794, 510, 507, 793), (506, 792, 793, 507), (505, 791, 792, 506), (504, 790, 791, 505), (502, 501, 788), (501, 500, 788), (788, 500, 787), (500, 499, 787), (786, 830, 787, 850), (498, 850, 787, 499), (497, 852, 850, 498), (496, 854, 852, 497), (490, 491, 495), (491, 492, 496, 495), (492, 493, 494, 854, 496), (675, 881, 854, 494, 896), (902, 903, 905, 904), (904, 905, 907, 906), (906, 907, 909, 908), (908, 909, 911, 910), (910, 911, 913, 912), (912, 913, 915, 914), (914, 915, 917, 916), (916, 917, 919, 918), (918, 919, 921, 920), (920, 921, 923, 922), (922, 923, 925, 924), (924, 925, 927, 926), (926, 927, 929, 928), (928, 929, 931, 930), (930, 931, 933, 932), (932, 933, 935, 934), (934, 935, 937, 936), (936, 937, 939, 938), (938, 939, 941, 940), (940, 941, 943, 942), (942, 943, 945, 944), (944, 945, 947, 946), (946, 947, 949, 948), (948, 949, 951, 950), (950, 951, 953, 952), (952, 953, 955, 954), (954, 955, 957, 956), (956, 957, 959, 958), (958, 959, 961, 960), (960, 961, 963, 962), (905, 903, 965, 963, 961, 959, 957, 955, 953, 951, 919, 917, 915, 913, 911, 909, 907), (962, 963, 965, 964), (964, 965, 903, 902), (956, 958, 994, 993), (979, 980, 1012, 1011), (912, 914, 972, 971), (930, 932, 981, 980), (948, 950, 990, 989), (904, 906, 968, 967), (922, 924, 977, 976), (940, 942, 986, 985), (958, 960, 995, 994), (914, 916, 973, 972), (932, 934, 982, 981), (950, 952, 991, 990), (906, 908, 969, 968), (924, 926, 978, 977), (942, 944, 987, 986), (960, 962, 996, 995), (916, 918, 974, 973), (934, 936, 983, 982), (952, 954, 992, 991), (908, 910, 970, 969), (926, 928, 979, 978), (944, 946, 988, 987), (962, 964, 997, 996), (918, 920, 975, 974), (936, 938, 984, 983), (954, 956, 993, 992), (910, 912, 971, 970), (928, 930, 980, 979), (946, 948, 989, 988), (902, 904, 967, 966), (964, 902, 966, 997), (920, 922, 976, 975), (938, 940, 985, 984), (1014, 1015, 1047, 1046), (966, 967, 999, 998), (993, 994, 1026, 1025), (980, 981, 1013, 1012), (967, 968, 1000, 999), (994, 995, 1027, 1026), (981, 982, 1014, 1013), (968, 969, 1001, 1000), (995, 996, 1028, 1027), (982, 983, 1015, 1014), (969, 970, 1002, 1001), (996, 997, 1029, 1028), (983, 984, 1016, 1015), (970, 971, 1003, 1002), (997, 966, 998, 1029), (984, 985, 1017, 1016), (971, 972, 1004, 1003), (985, 986, 1018, 1017), (972, 973, 1005, 1004), (986, 987, 1019, 1018), (973, 974, 1006, 1005), (987, 988, 1020, 1019), (974, 975, 1007, 1006), (988, 989, 1021, 1020), (975, 976, 1008, 1007), (989, 990, 1022, 1021), (976, 977, 1009, 1008), (990, 991, 1023, 1022), (977, 978, 1010, 1009), (991, 992, 1024, 1023), (978, 979, 1011, 1010), (992, 993, 1025, 1024), (1049, 1050, 1082, 1081), (1001, 1002, 1034, 1033), (1028, 1029, 1061, 1060), (1015, 1016, 1048, 1047), (1002, 1003, 1035, 1034), (1029, 998, 1030, 1061), (1016, 1017, 1049, 1048), (1003, 1004, 1036, 1035), (1017, 1018, 1050, 1049), (1004, 1005, 1037, 1036), (1018, 1019, 1051, 1050), (1005, 1006, 1038, 1037), (1019, 1020, 1052, 1051), (1006, 1007, 1039, 1038), (1020, 1021, 1053, 1052), (1007, 1008, 1040, 1039), (1021, 1022, 1054, 1053), (1008, 1009, 1041, 1040), (1022, 1023, 1055, 1054), (1009, 1010, 1042, 1041), (1023, 1024, 1056, 1055), (1010, 1011, 1043, 1042), (1024, 1025, 1057, 1056), (1011, 1012, 1044, 1043), (998, 999, 1031, 1030), (1025, 1026, 1058, 1057), (1012, 1013, 1045, 1044), (999, 1000, 1032, 1031), (1026, 1027, 1059, 1058), (1013, 1014, 1046, 1045), (1000, 1001, 1033, 1032), (1027, 1028, 1060, 1059), (1084, 1085, 1117, 1116), (1036, 1037, 1069, 1068), (1050, 1051, 1083, 1082), (1037, 1038, 1070, 1069), (1051, 1052, 1084, 1083), (1038, 1039, 1071, 1070), (1052, 1053, 1085, 1084), (1039, 1040, 1072, 1071), (1053, 1054, 1086, 1085), (1040, 1041, 1073, 1072), (1054, 1055, 1087, 1086), (1041, 1042, 1074, 1073), (1055, 1056, 1088, 1087), (1042, 1043, 1075, 1074), (1056, 1057, 1089, 1088), (1043, 1044, 1076, 1075), (1030, 1031, 1063, 1062), (1057, 1058, 1090, 1089), (1044, 1045, 1077, 1076), (1031, 1032, 1064, 1063), (1058, 1059, 1091, 1090), (1045, 1046, 1078, 1077), (1032, 1033, 1065, 1064), (1059, 1060, 1092, 1091), (1046, 1047, 1079, 1078), (1033, 1034, 1066, 1065), (1060, 1061, 1093, 1092), (1047, 1048, 1080, 1079), (1034, 1035, 1067, 1066), (1061, 1030, 1062, 1093), (1048, 1049, 1081, 1080), (1035, 1036, 1068, 1067), (1119, 1120, 1152, 1151), (1071, 1072, 1104, 1103), (1085, 1086, 1118, 1117), (1072, 1073, 1105, 1104), (1086, 1087, 1119, 1118), (1073, 1074, 1106, 1105), (1087, 1088, 1120, 1119), (1074, 1075, 1107, 1106), (1088, 1089, 1121, 1120), (1075, 1076, 1108, 1107), (1062, 1063, 1095, 1094), (1089, 1090, 1122, 1121), (1076, 1077, 1109, 1108), (1063, 1064, 1096, 1095), (1090, 1091, 1123, 1122), (1077, 1078, 1110, 1109), (1064, 1065, 1097, 1096), (1091, 1092, 1124, 1123), (1078, 1079, 1111, 1110), (1065, 1066, 1098, 1097), (1092, 1093, 1125, 1124), (1079, 1080, 1112, 1111), (1066, 1067, 1099, 1098), (1093, 1062, 1094, 1125), (1080, 1081, 1113, 1112), (1067, 1068, 1100, 1099), (1081, 1082, 1114, 1113), (1068, 1069, 1101, 1100), (1082, 1083, 1115, 1114), (1069, 1070, 1102, 1101), (1083, 1084, 1116, 1115), (1070, 1071, 1103, 1102), (1127, 1128, 1160, 1159), (1106, 1107, 1139, 1138), (1120, 1121, 1153, 1152), (1107, 1108, 1140, 1139), (1094, 1095, 1127, 1126), (1121, 1122, 1154, 1153), (1108, 1109, 1141, 1140), (1095, 1096, 1128, 1127), (1122, 1123, 1155, 1154), (1109, 1110, 1142, 1141), (1096, 1097, 1129, 1128), (1123, 1124, 1156, 1155), (1110, 1111, 1143, 1142), (1097, 1098, 1130, 1129), (1124, 1125, 1157, 1156), (1111, 1112, 1144, 1143), (1098, 1099, 1131, 1130), (1125, 1094, 1126, 1157), (1112, 1113, 1145, 1144), (1099, 1100, 1132, 1131), (1113, 1114, 1146, 1145), (1100, 1101, 1133, 1132), (1114, 1115, 1147, 1146), (1101, 1102, 1134, 1133), (1115, 1116, 1148, 1147), (1102, 1103, 1135, 1134), (1116, 1117, 1149, 1148), (1103, 1104, 1136, 1135), (1117, 1118, 1150, 1149), (1104, 1105, 1137, 1136), (1118, 1119, 1151, 1150), (1105, 1106, 1138, 1137), (1226, 1225, 1195, 1194), (1154, 1155, 1187, 1186), (1141, 1142, 1174, 1173), (1128, 1129, 1161, 1160), (1155, 1156, 1188, 1187), (1142, 1143, 1175, 1174), (1129, 1130, 1162, 1161), (1156, 1157, 1189, 1188), (1143, 1144, 1176, 1175), (1130, 1131, 1163, 1162), (1157, 1126, 1158, 1189), (1144, 1145, 1177, 1176), (1131, 1132, 1164, 1163), (1145, 1146, 1178, 1177), (1132, 1133, 1165, 1164), (1146, 1147, 1179, 1178), (1133, 1134, 1166, 1165), (1147, 1148, 1180, 1179), (1134, 1135, 1167, 1166), (1148, 1149, 1181, 1180), (1135, 1136, 1168, 1167), (1149, 1150, 1182, 1181), (1136, 1137, 1169, 1168), (1150, 1151, 1183, 1182), (1137, 1138, 1170, 1169), (1151, 1152, 1184, 1183), (1138, 1139, 1171, 1170), (1152, 1153, 1185, 1184), (1139, 1140, 1172, 1171), (1126, 1127, 1159, 1158), (1153, 1154, 1186, 1185), (1140, 1141, 1173, 1172), (1197, 1198, 1358, 1357), (1234, 1233, 1190, 1221), (1242, 1241, 1209, 1208), (1225, 1249, 1196, 1195), (1241, 1253, 1210, 1209), (1249, 1257, 1197, 1196), (1253, 1261, 1211, 1210), (1257, 1265, 1198, 1197), (1261, 1269, 1212, 1211), (1265, 1273, 1199, 1198), (1269, 1277, 1213, 1212), (1273, 1281, 1200, 1199), (1277, 1285, 1214, 1213), (1281, 1289, 1201, 1200), (1285, 1293, 1215, 1214), (1289, 1297, 1202, 1201), (1293, 1301, 1216, 1215), (1297, 1305, 1203, 1202), (1301, 1309, 1217, 1216), (1305, 1313, 1204, 1203), (1233, 1317, 1191, 1190), (1309, 1321, 1218, 1217), (1313, 1325, 1205, 1204), (1317, 1329, 1192, 1191), (1321, 1333, 1219, 1218), (1325, 1337, 1206, 1205), (1329, 1341, 1193, 1192), (1333, 1345, 1220, 1219), (1337, 1349, 1207, 1206), (1341, 1226, 1194, 1193), (1345, 1234, 1221, 1220), (1349, 1242, 1208, 1207), (1175, 1176, 1245, 1346), (1346, 1245, 1244, 1347), (1347, 1244, 1243, 1348), (1348, 1243, 1242, 1349), (1188, 1189, 1237, 1342), (1342, 1237, 1236, 1343), (1343, 1236, 1235, 1344), (1344, 1235, 1234, 1345), (1161, 1162, 1229, 1338), (1338, 1229, 1228, 1339), (1339, 1228, 1227, 1340), (1340, 1227, 1226, 1341), (1174, 1175, 1346, 1334), (1334, 1346, 1347, 1335), (1335, 1347, 1348, 1336), (1336, 1348, 1349, 1337), (1187, 1188, 1342, 1330), (1330, 1342, 1343, 1331), (1331, 1343, 1344, 1332), (1332, 1344, 1345, 1333), (1160, 1161, 1338, 1326), (1326, 1338, 1339, 1327), (1327, 1339, 1340, 1328), (1328, 1340, 1341, 1329), (1173, 1174, 1334, 1322), (1322, 1334, 1335, 1323), (1323, 1335, 1336, 1324), (1324, 1336, 1337, 1325), (1186, 1187, 1330, 1318), (1318, 1330, 1331, 1319), (1319, 1331, 1332, 1320), (1320, 1332, 1333, 1321), (1159, 1160, 1326, 1314), (1314, 1326, 1327, 1315), (1315, 1327, 1328, 1316), (1316, 1328, 1329, 1317), (1172, 1173, 1322, 1310), (1310, 1322, 1323, 1311), (1311, 1323, 1324, 1312), (1312, 1324, 1325, 1313), (1185, 1186, 1318, 1306), (1306, 1318, 1319, 1307), (1307, 1319, 1320, 1308), (1308, 1320, 1321, 1309), (1158, 1159, 1314, 1230), (1230, 1314, 1315, 1231), (1231, 1315, 1316, 1232), (1232, 1316, 1317, 1233), (1171, 1172, 1310, 1302), (1302, 1310, 1311, 1303), (1303, 1311, 1312, 1304), (1304, 1312, 1313, 1305), (1184, 1185, 1306, 1298), (1298, 1306, 1307, 1299), (1299, 1307, 1308, 1300), (1300, 1308, 1309, 1301), (1170, 1171, 1302, 1294), (1294, 1302, 1303, 1295), (1295, 1303, 1304, 1296), (1296, 1304, 1305, 1297), (1183, 1184, 1298, 1290), (1290, 1298, 1299, 1291), (1291, 1299, 1300, 1292), (1292, 1300, 1301, 1293), (1169, 1170, 1294, 1286), (1286, 1294, 1295, 1287), (1287, 1295, 1296, 1288), (1288, 1296, 1297, 1289), (1182, 1183, 1290, 1282), (1282, 1290, 1291, 1283), (1283, 1291, 1292, 1284), (1284, 1292, 1293, 1285), (1168, 1169, 1286, 1278), (1278, 1286, 1287, 1279), (1279, 1287, 1288, 1280), (1280, 1288, 1289, 1281), (1181, 1182, 1282, 1274), (1274, 1282, 1283, 1275), (1275, 1283, 1284, 1276), (1276, 1284, 1285, 1277), (1167, 1168, 1278, 1270), (1270, 1278, 1279, 1271), (1271, 1279, 1280, 1272), (1272, 1280, 1281, 1273), (1180, 1181, 1274, 1266), (1266, 1274, 1275, 1267), (1267, 1275, 1276, 1268), (1268, 1276, 1277, 1269), (1166, 1167, 1270, 1262), (1262, 1270, 1271, 1263), (1263, 1271, 1272, 1264), (1264, 1272, 1273, 1265), (1179, 1180, 1266, 1258), (1258, 1266, 1267, 1259), (1259, 1267, 1268, 1260), (1260, 1268, 1269, 1261), (1165, 1166, 1262, 1254), (1254, 1262, 1263, 1255), (1255, 1263, 1264, 1256), (1256, 1264, 1265, 1257), (1178, 1179, 1258, 1250), (1250, 1258, 1259, 1251), (1251, 1259, 1260, 1252), (1252, 1260, 1261, 1253), (1164, 1165, 1254, 1246), (1246, 1254, 1255, 1247), (1247, 1255, 1256, 1248), (1248, 1256, 1257, 1249), (1177, 1178, 1250, 1238), (1238, 1250, 1251, 1239), (1239, 1251, 1252, 1240), (1240, 1252, 1253, 1241), (1163, 1164, 1246, 1222), (1222, 1246, 1247, 1223), (1223, 1247, 1248, 1224), (1224, 1248, 1249, 1225), (1176, 1177, 1238, 1245), (1245, 1238, 1239, 1244), (1244, 1239, 1240, 1243), (1243, 1240, 1241, 1242), (1189, 1158, 1230, 1237), (1237, 1230, 1231, 1236), (1236, 1231, 1232, 1235), (1235, 1232, 1233, 1234), (1162, 1163, 1222, 1229), (1229, 1222, 1223, 1228), (1228, 1223, 1224, 1227), (1227, 1224, 1225, 1226), (1372, 1373, 1405, 1404), (1211, 1212, 1372, 1371), (1198, 1199, 1359, 1358), (1212, 1213, 1373, 1372), (1199, 1200, 1360, 1359), (1213, 1214, 1374, 1373), (1200, 1201, 1361, 1360), (1214, 1215, 1375, 1374), (1201, 1202, 1362, 1361), (1215, 1216, 1376, 1375), (1202, 1203, 1363, 1362), (1216, 1217, 1377, 1376), (1203, 1204, 1364, 1363), (1190, 1191, 1351, 1350), (1217, 1218, 1378, 1377), (1204, 1205, 1365, 1364), (1191, 1192, 1352, 1351), (1218, 1219, 1379, 1378), (1205, 1206, 1366, 1365), (1192, 1193, 1353, 1352), (1219, 1220, 1380, 1379), (1206, 1207, 1367, 1366), (1193, 1194, 1354, 1353), (1220, 1221, 1381, 1380), (1207, 1208, 1368, 1367), (1194, 1195, 1355, 1354), (1221, 1190, 1350, 1381), (1208, 1209, 1369, 1368), (1195, 1196, 1356, 1355), (1209, 1210, 1370, 1369), (1196, 1197, 1357, 1356), (1210, 1211, 1371, 1370), (1407, 1408, 1440, 1439), (1359, 1360, 1392, 1391), (1373, 1374, 1406, 1405), (1360, 1361, 1393, 1392), (1374, 1375, 1407, 1406), (1361, 1362, 1394, 1393), (1375, 1376, 1408, 1407), (1362, 1363, 1395, 1394), (1376, 1377, 1409, 1408), (1363, 1364, 1396, 1395), (1350, 1351, 1383, 1382), (1377, 1378, 1410, 1409), (1364, 1365, 1397, 1396), (1351, 1352, 1384, 1383), (1378, 1379, 1411, 1410), (1365, 1366, 1398, 1397), (1352, 1353, 1385, 1384), (1379, 1380, 1412, 1411), (1366, 1367, 1399, 1398), (1353, 1354, 1386, 1385), (1380, 1381, 1413, 1412), (1367, 1368, 1400, 1399), (1354, 1355, 1387, 1386), (1381, 1350, 1382, 1413), (1368, 1369, 1401, 1400), (1355, 1356, 1388, 1387), (1369, 1370, 1402, 1401), (1356, 1357, 1389, 1388), (1370, 1371, 1403, 1402), (1357, 1358, 1390, 1389), (1371, 1372, 1404, 1403), (1358, 1359, 1391, 1390), (1442, 1443, 1475, 1474), (1394, 1395, 1427, 1426), (1408, 1409, 1441, 1440), (1395, 1396, 1428, 1427), (1382, 1383, 1415, 1414), (1409, 1410, 1442, 1441), (1396, 1397, 1429, 1428), (1383, 1384, 1416, 1415), (1410, 1411, 1443, 1442), (1397, 1398, 1430, 1429), (1384, 1385, 1417, 1416), (1411, 1412, 1444, 1443), (1398, 1399, 1431, 1430), (1385, 1386, 1418, 1417), (1412, 1413, 1445, 1444), (1399, 1400, 1432, 1431), (1386, 1387, 1419, 1418), (1413, 1382, 1414, 1445), (1400, 1401, 1433, 1432), (1387, 1388, 1420, 1419), (1401, 1402, 1434, 1433), (1388, 1389, 1421, 1420), (1402, 1403, 1435, 1434), (1389, 1390, 1422, 1421), (1403, 1404, 1436, 1435), (1390, 1391, 1423, 1422), (1404, 1405, 1437, 1436), (1391, 1392, 1424, 1423), (1405, 1406, 1438, 1437), (1392, 1393, 1425, 1424), (1406, 1407, 1439, 1438), (1393, 1394, 1426, 1425), (1477, 1446, 1478, 1509), (1429, 1430, 1462, 1461), (1416, 1417, 1449, 1448), (1443, 1444, 1476, 1475), (1430, 1431, 1463, 1462), (1417, 1418, 1450, 1449), (1444, 1445, 1477, 1476), (1431, 1432, 1464, 1463), (1418, 1419, 1451, 1450), (1445, 1414, 1446, 1477), (1432, 1433, 1465, 1464), (1419, 1420, 1452, 1451), (1433, 1434, 1466, 1465), (1420, 1421, 1453, 1452), (1434, 1435, 1467, 1466), (1421, 1422, 1454, 1453), (1435, 1436, 1468, 1467), (1422, 1423, 1455, 1454), (1436, 1437, 1469, 1468), (1423, 1424, 1456, 1455), (1437, 1438, 1470, 1469), (1424, 1425, 1457, 1456), (1438, 1439, 1471, 1470), (1425, 1426, 1458, 1457), (1439, 1440, 1472, 1471), (1426, 1427, 1459, 1458), (1440, 1441, 1473, 1472), (1427, 1428, 1460, 1459), (1414, 1415, 1447, 1446), (1441, 1442, 1474, 1473), (1428, 1429, 1461, 1460), (1415, 1416, 1448, 1447), (1546, 1545, 1532, 1531), (1464, 1465, 1497, 1496), (1451, 1452, 1484, 1483), (1465, 1466, 1498, 1497), (1452, 1453, 1485, 1484), (1466, 1467, 1499, 1498), (1453, 1454, 1486, 1485), (1467, 1468, 1500, 1499), (1454, 1455, 1487, 1486), (1468, 1469, 1501, 1500), (1455, 1456, 1488, 1487), (1469, 1470, 1502, 1501), (1456, 1457, 1489, 1488), (1470, 1471, 1503, 1502), (1457, 1458, 1490, 1489), (1471, 1472, 1504, 1503), (1458, 1459, 1491, 1490), (1472, 1473, 1505, 1504), (1459, 1460, 1492, 1491), (1446, 1447, 1479, 1478), (1473, 1474, 1506, 1505), (1460, 1461, 1493, 1492), (1447, 1448, 1480, 1479), (1474, 1475, 1507, 1506), (1461, 1462, 1494, 1493), (1448, 1449, 1481, 1480), (1475, 1476, 1508, 1507), (1462, 1463, 1495, 1494), (1449, 1450, 1482, 1481), (1476, 1477, 1509, 1508), (1463, 1464, 1496, 1495), (1450, 1451, 1483, 1482), (1534, 1535, 1695, 1694), (1554, 1553, 1519, 1518), (1545, 1561, 1533, 1532), (1553, 1565, 1520, 1519), (1561, 1569, 1534, 1533), (1565, 1573, 1521, 1520), (1569, 1577, 1535, 1534), (1573, 1581, 1522, 1521), (1577, 1585, 1536, 1535), (1581, 1589, 1523, 1522), (1585, 1593, 1537, 1536), (1589, 1597, 1524, 1523), (1602, 1601, 1511, 1510), (1593, 1609, 1538, 1537), (1597, 1613, 1525, 1524), (1601, 1617, 1512, 1511), (1609, 1621, 1539, 1538), (1613, 1625, 1526, 1525), (1617, 1629, 1513, 1512), (1621, 1633, 1540, 1539), (1625, 1637, 1527, 1526), (1629, 1641, 1514, 1513), (1633, 1645, 1541, 1540), (1637, 1649, 1528, 1527), (1641, 1653, 1515, 1514), (1645, 1602, 1510, 1541), (1649, 1657, 1529, 1528), (1653, 1661, 1516, 1515), (1657, 1665, 1530, 1529), (1661, 1669, 1517, 1516), (1665, 1546, 1531, 1530), (1669, 1554, 1518, 1517), (1485, 1486, 1557, 1666), (1666, 1557, 1556, 1667), (1667, 1556, 1555, 1668), (1668, 1555, 1554, 1669), (1498, 1499, 1549, 1662), (1662, 1549, 1548, 1663), (1663, 1548, 1547, 1664), (1664, 1547, 1546, 1665), (1484, 1485, 1666, 1658), (1658, 1666, 1667, 1659), (1659, 1667, 1668, 1660), (1660, 1668, 1669, 1661), (1497, 1498, 1662, 1654), (1654, 1662, 1663, 1655), (1655, 1663, 1664, 1656), (1656, 1664, 1665, 1657), (1483, 1484, 1658, 1650), (1650, 1658, 1659, 1651), (1651, 1659, 1660, 1652), (1652, 1660, 1661, 1653), (1496, 1497, 1654, 1646), (1646, 1654, 1655, 1647), (1647, 1655, 1656, 1648), (1648, 1656, 1657, 1649), (1509, 1478, 1605, 1642), (1642, 1605, 1604, 1643), (1643, 1604, 1603, 1644), (1644, 1603, 1602, 1645), (1482, 1483, 1650, 1638), (1638, 1650, 1651, 1639), (1639, 1651, 1652, 1640), (1640, 1652, 1653, 1641), (1495, 1496, 1646, 1634), (1634, 1646, 1647, 1635), (1635, 1647, 1648, 1636), (1636, 1648, 1649, 1637), (1508, 1509, 1642, 1630), (1630, 1642, 1643, 1631), (1631, 1643, 1644, 1632), (1632, 1644, 1645, 1633), (1481, 1482, 1638, 1626), (1626, 1638, 1639, 1627), (1627, 1639, 1640, 1628), (1628, 1640, 1641, 1629), (1494, 1495, 1634, 1622), (1622, 1634, 1635, 1623), (1623, 1635, 1636, 1624), (1624, 1636, 1637, 1625), (1507, 1508, 1630, 1618), (1618, 1630, 1631, 1619), (1619, 1631, 1632, 1620), (1620, 1632, 1633, 1621), (1480, 1481, 1626, 1614), (1614, 1626, 1627, 1615), (1615, 1627, 1628, 1616), (1616, 1628, 1629, 1617), (1493, 1494, 1622, 1610), (1610, 1622, 1623, 1611), (1611, 1623, 1624, 1612), (1612, 1624, 1625, 1613), (1506, 1507, 1618, 1606), (1606, 1618, 1619, 1607), (1607, 1619, 1620, 1608), (1608, 1620, 1621, 1609), (1479, 1480, 1614, 1598), (1598, 1614, 1615, 1599), (1599, 1615, 1616, 1600), (1600, 1616, 1617, 1601), (1492, 1493, 1610, 1594), (1594, 1610, 1611, 1595), (1595, 1611, 1612, 1596), (1596, 1612, 1613, 1597), (1505, 1506, 1606, 1590), (1590, 1606, 1607, 1591), (1591, 1607, 1608, 1592), (1592, 1608, 1609, 1593), (1478, 1479, 1598, 1605), (1605, 1598, 1599, 1604), (1604, 1599, 1600, 1603), (1603, 1600, 1601, 1602), (1491, 1492, 1594, 1586), (1586, 1594, 1595, 1587), (1587, 1595, 1596, 1588), (1588, 1596, 1597, 1589), (1504, 1505, 1590, 1582), (1582, 1590, 1591, 1583), (1583, 1591, 1592, 1584), (1584, 1592, 1593, 1585), (1490, 1491, 1586, 1578), (1578, 1586, 1587, 1579), (1579, 1587, 1588, 1580), (1580, 1588, 1589, 1581), (1503, 1504, 1582, 1574), (1574, 1582, 1583, 1575), (1575, 1583, 1584, 1576), (1576, 1584, 1585, 1577), (1489, 1490, 1578, 1570), (1570, 1578, 1579, 1571), (1571, 1579, 1580, 1572), (1572, 1580, 1581, 1573), (1502, 1503, 1574, 1566), (1566, 1574, 1575, 1567), (1567, 1575, 1576, 1568), (1568, 1576, 1577, 1569), (1488, 1489, 1570, 1562), (1562, 1570, 1571, 1563), (1563, 1571, 1572, 1564), (1564, 1572, 1573, 1565), (1501, 1502, 1566, 1558), (1558, 1566, 1567, 1559), (1559, 1567, 1568, 1560), (1560, 1568, 1569, 1561), (1487, 1488, 1562, 1550), (1550, 1562, 1563, 1551), (1551, 1563, 1564, 1552), (1552, 1564, 1565, 1553), (1500, 1501, 1558, 1542), (1542, 1558, 1559, 1543), (1543, 1559, 1560, 1544), (1544, 1560, 1561, 1545), (1486, 1487, 1550, 1557), (1557, 1550, 1551, 1556), (1556, 1551, 1552, 1555), (1555, 1552, 1553, 1554), (1499, 1500, 1542, 1549), (1549, 1542, 1543, 1548), (1548, 1543, 1544, 1547), (1547, 1544, 1545, 1546), (1670, 1671, 1672, 1673, 1674, 1675, 1676, 1677, 1678, 1679, 1680, 1681, 1682, 1683, 1684, 1685, 1686, 1687, 1688, 1689, 1690, 1691, 1692, 1693, 1694, 1695, 1696, 1697, 1698, 1699, 1700, 1701), (1521, 1522, 1682, 1681), (1535, 1536, 1696, 1695), (1522, 1523, 1683, 1682), (1536, 1537, 1697, 1696), (1523, 1524, 1684, 1683), (1510, 1511, 1671, 1670), (1537, 1538, 1698, 1697), (1524, 1525, 1685, 1684), (1511, 1512, 1672, 1671), (1538, 1539, 1699, 1698), (1525, 1526, 1686, 1685), (1512, 1513, 1673, 1672), (1539, 1540, 1700, 1699), (1526, 1527, 1687, 1686), (1513, 1514, 1674, 1673), (1540, 1541, 1701, 1700), (1527, 1528, 1688, 1687), (1514, 1515, 1675, 1674), (1541, 1510, 1670, 1701), (1528, 1529, 1689, 1688), (1515, 1516, 1676, 1675), (1529, 1530, 1690, 1689), (1516, 1517, 1677, 1676), (1530, 1531, 1691, 1690), (1517, 1518, 1678, 1677), (1531, 1532, 1692, 1691), (1518, 1519, 1679, 1678), (1532, 1533, 1693, 1692), (1519, 1520, 1680, 1679), (1533, 1534, 1694, 1693), (1520, 1521, 1681, 1680), (858, 809, 799, 857, 859, 810), (799, 809, 798), (350, 361, 351), (410, 362, 411, 409, 351, 361), (399, 401, 883, 849, 847, 846, 848, 400, 398), (951, 848, 400, 919), (400, 848, 851, 853, 855, 882, 407, 405, 403), (919, 951, 949, 947, 945, 943, 941, 939, 937, 935, 933, 931, 929, 927, 925, 923, 921)])
me_circle.materials.append(mat_white_fade)
me_circle.use_remesh_preserve_volume = False
me_circle.use_remesh_preserve_attributes = False
me_circle.use_mirror_vertex_groups = False
me_circle.update()

# ---- objects
ob_circle = bpy.data.objects.new('Circle', me_circle)
ob_lamp = bpy.data.objects.new('Lamp', light_lamp)
ob_camera = bpy.data.objects.new('Camera', cam_camera)

# ---- transforms, parenting, visibility, modifiers, constraints
ob_circle.location = (-0.0002423, -1.875, 1.36)
ob_circle.rotation_euler = (1.571, -0.0, 0.0)
ob_circle.scale = (1.106, 1.106, 1.106)
ob_circle.lineart.crease_threshold = 0.0
_vg = ob_circle.vertex_groups.new(name='Group')
ob_lamp.location = (4.076, 1.005, 5.904)
ob_lamp.rotation_euler = (0.6503, 0.05522, 1.866)
ob_lamp.lock_rotations_4d = False
ob_lamp.empty_display_type = 'ARROWS'
ob_lamp.color = (0.0, 0.0, 0.0, 0.0)
ob_lamp.lineart.crease_threshold = 0.0
ob_camera.location = (7.481, -6.508, 5.344)
ob_camera.rotation_euler = (1.109, 0.01082, 0.8149)
ob_camera.lock_rotations_4d = False
ob_camera.empty_display_type = 'ARROWS'
ob_camera.color = (0.0, 0.0, 0.0, 0.0)
ob_camera.display_type = 'WIRE'
ob_camera.lineart.crease_threshold = 0.0

# ---- collection membership
col_collection_1.objects.link(ob_circle)
col_collection_1.objects.link(ob_lamp)
col_collection_1.objects.link(ob_camera)

# ---- scene / render settings (as saved in the file)
scene.camera = ob_camera
scene.frame_start = 1; scene.frame_end = 250; scene.frame_set(1)
scene.render.engine = 'BLENDER_EEVEE_NEXT'
scene.render.resolution_percentage = 50
scene.render.dither_intensity = 0.0
scene.cycles.use_denoising = False
scene.cycles.samples = 128
scene.cycles.sampling_pattern = 'TABULATED_SOBOL'
scene.cycles.light_sampling_threshold = 0.0
scene.cycles.use_adaptive_sampling = False
scene.cycles.use_light_tree = False
scene.cycles.blur_glossy = 0.0
scene.cycles.sample_clamp_indirect = 0.0
scene.view_settings.view_transform = 'Standard'
bpy.context.view_layer.update()
